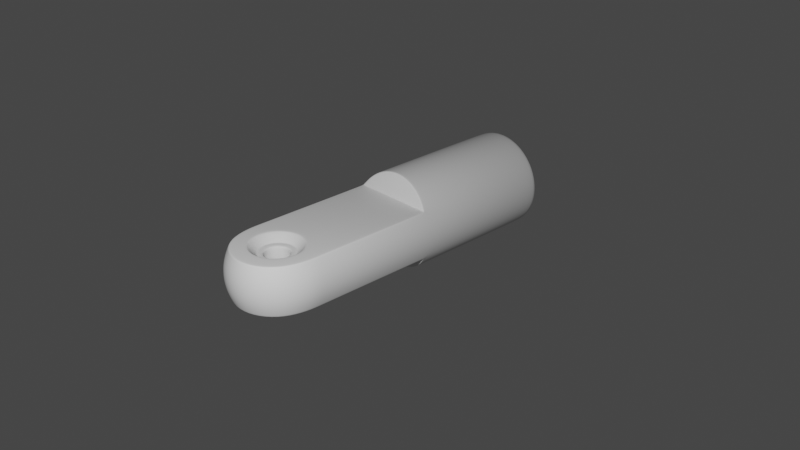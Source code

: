 # Source: metal-part-5.blend  (saved by Blender 3.6.13; exported with 4.5.12 LTS)
import bpy
from mathutils import Matrix  # noqa: F401  (used for matrix-valued properties, if any)

bpy.ops.wm.read_factory_settings(use_empty=True)
scene = bpy.context.scene
scene.name = 'Scene'

# ---- collections
col_collection = bpy.data.collections.new('Collection'); scene.collection.children.link(col_collection)
col_metal_part = bpy.data.collections.new('Metal Part'); scene.collection.children.link(col_metal_part)

# ---- node groups
ng_auto_smooth = bpy.data.node_groups.new('Auto Smooth', 'GeometryNodeTree')
_s = ng_auto_smooth.interface.new_socket(name='Geometry', in_out='OUTPUT', socket_type='NodeSocketGeometry')
_s = ng_auto_smooth.interface.new_socket(name='Geometry', in_out='INPUT', socket_type='NodeSocketGeometry')
_s = ng_auto_smooth.interface.new_socket(name='Angle', in_out='INPUT', socket_type='NodeSocketFloat')
_s.subtype = 'ANGLE'
_s.min_value = 0.0
_s.max_value = 3.142
ng_auto_smooth.is_modifier = True
_N = ng_auto_smooth.nodes; _L = ng_auto_smooth.links
n0 = _N.new('NodeGroupOutput'); n0.name = 'Group Output'; n0.location = (480, -100)
n1 = _N.new('NodeGroupInput'); n1.name = 'Group Input'; n1.location = (-420, -300)
n2 = _N.new('NodeGroupInput'); n2.name = 'Group Input.001'; n2.location = (-60, -100)
n3 = _N.new('GeometryNodeSetShadeSmooth'); n3.name = 'Set Shade Smooth'; n3.location = (120, -100)
n3.domain = 'EDGE'
n4 = _N.new('GeometryNodeSetShadeSmooth'); n4.name = 'Set Shade Smooth.001'; n4.location = (300, -100)
n5 = _N.new('GeometryNodeInputMeshEdgeAngle'); n5.name = 'Edge Angle'; n5.location = (-420, -220)
n6 = _N.new('GeometryNodeInputEdgeSmooth'); n6.name = 'Is Edge Smooth'; n6.location = (-60, -160)
n7 = _N.new('GeometryNodeInputShadeSmooth'); n7.name = 'Is Face Smooth'; n7.location = (-240, -340)
n8 = _N.new('FunctionNodeBooleanMath'); n8.name = 'Boolean Math'; n8.location = (-60, -220)
n9 = _N.new('FunctionNodeCompare'); n9.name = 'Compare'; n9.location = (-240, -180)
n9.operation = 'LESS_EQUAL'
_L.new(n5.outputs[0], n9.inputs[0])
_L.new(n4.outputs[0], n0.inputs[0])
_L.new(n1.outputs[1], n9.inputs[1])
_L.new(n9.outputs[0], n8.inputs[0])
_L.new(n7.outputs[0], n8.inputs[1])
_L.new(n2.outputs[0], n3.inputs[0])
_L.new(n6.outputs[0], n3.inputs[1])
_L.new(n3.outputs[0], n4.inputs[0])
_L.new(n8.outputs[0], n3.inputs[2])
n0.is_active_output = True

# ---- world
world_world = bpy.data.worlds.new('World'); scene.world = world_world
world_world.use_nodes = True; world_world.node_tree.nodes.clear()
_N = world_world.node_tree.nodes; _L = world_world.node_tree.links
n0 = _N.new('ShaderNodeOutputWorld'); n0.name = 'World Output'; n0.location = (300, 300)
n1 = _N.new('ShaderNodeBackground'); n1.name = 'Background'; n1.location = (10, 300)
n1.inputs[0].default_value = (0.05088, 0.05088, 0.05088, 1.0)
_L.new(n1.outputs[0], n0.inputs[0])
n0.is_active_output = True
world_world.color = (0.05088, 0.05088, 0.05088)
world_world.use_sun_shadow = False
world_world.sun_shadow_jitter_overblur = 0.0

# ---- cameras
cam_camera = bpy.data.cameras.new('Camera')
cam_camera.clip_end = 100.0
cam_camera.ortho_scale = 7.314

# ---- lights
light_light = bpy.data.lights.new('Light', 'POINT')
light_light.transmission_factor = 0.0
light_light.energy = 1000.0
light_light.shadow_soft_size = 0.1
light_light.shadow_maximum_resolution = 0.006
light_light.use_absolute_resolution = True

# ---- meshes
me_cylinder = bpy.data.meshes.new('Cylinder')
me_cylinder.from_pydata([(-0.4982, -0.08904, 0.1335), (-0.5158, -0.08904, 0.0), (6.279e-07, -1.927, 0.2579), (6.714e-07, -2.06, 0.1335), (-0.08818, -1.362, 0.1819), (-0.1824, -1.878, 0.2579), (-0.2491, -1.994, 0.1335), (-0.2579, -2.009, 0.0), (4.373e-07, -1.342, 0.1819), (-0.3159, -1.745, 0.2579), (-0.4315, -1.811, 0.1335), (-0.4467, -1.82, 0.0), (-0.3647, -1.562, 0.2579), (-0.4982, -1.562, 0.1335), (-0.5158, -1.562, 0.0), (-0.1589, -1.419, 0.1819), (6.771e-07, -2.078, 0.0), (-0.5158, -1.393, 0.0), (-0.4982, -1.393, 0.1335), (-0.3611, -1.393, 0.2579), (-0.1981, -1.5, 0.1819), (-0.1981, -1.59, 0.1819), (-0.1589, -1.672, 0.1819), (5.697e-07, -1.748, 0.1819), (-0.08818, -1.728, 0.1819), (-0.358, -1.252, 0.2579), (-0.5158, -1.252, 0.0), (-0.4982, -1.252, 0.1335), (3.181e-07, -0.9762, 0.2579), (-0.1249, -0.9762, 0.2579), (-0.2439, -0.9762, 0.2579), (-0.5158, -0.9762, 0.0), (-0.4982, -0.9762, 0.1335), (-0.08501, -1.722, 0.1748), (-0.1532, -1.667, 0.1748), (-0.191, -1.589, 0.1748), (5.673e-07, -1.741, 0.1748), (-0.191, -1.502, 0.1748), (4.397e-07, -1.349, 0.1748), (-0.08501, -1.369, 0.1748), (-0.1532, -1.423, 0.1748), (-0.05558, -1.661, 0.0), (-0.1002, -1.625, 0.0), (-0.1249, -1.574, 0.0), (5.452e-07, -1.673, 0.0), (-0.1249, -1.517, 0.0), (4.618e-07, -1.417, 0.0), (-0.05558, -1.43, 0.0), (-0.1002, -1.465, 0.0), (-0.06448, -1.679, 0.1748), (-0.05558, -1.661, 0.1548), (-0.05819, -1.666, 0.1689), (-0.1002, -1.625, 0.1548), (-0.1162, -1.638, 0.1748), (-0.1049, -1.629, 0.1689), (-0.1249, -1.574, 0.1548), (-0.1449, -1.578, 0.1748), (-0.1308, -1.575, 0.1689), (5.452e-07, -1.673, 0.1548), (5.519e-07, -1.694, 0.1748), (5.472e-07, -1.679, 0.1689), (-0.1249, -1.517, 0.1548), (-0.1449, -1.512, 0.1748), (-0.1308, -1.515, 0.1689), (4.551e-07, -1.397, 0.1748), (4.618e-07, -1.417, 0.1548), (4.598e-07, -1.411, 0.1689), (-0.05558, -1.43, 0.1548), (-0.06448, -1.411, 0.1748), (-0.05819, -1.424, 0.1689), (-0.1002, -1.465, 0.1548), (-0.1162, -1.453, 0.1748), (-0.1049, -1.462, 0.1689), (-0.128, -1.807, 0.2579), (-0.1176, -1.789, 0.2477), (-0.1225, -1.798, 0.2549), (-0.2118, -1.714, 0.2477), (-0.2312, -1.723, 0.2579), (-0.2209, -1.72, 0.2549), (-0.2641, -1.606, 0.2477), (-0.2898, -1.6, 0.2579), (-0.2759, -1.605, 0.2549), (5.918e-07, -1.816, 0.2477), (5.982e-07, -1.836, 0.2579), (5.951e-07, -1.826, 0.2549), (-0.2641, -1.485, 0.2477), (-0.2892, -1.467, 0.2579), (-0.2757, -1.479, 0.2549), (4.065e-07, -1.248, 0.2579), (4.152e-07, -1.274, 0.2477), (4.113e-07, -1.262, 0.2549), (-0.1176, -1.301, 0.2477), (-0.1222, -1.276, 0.2579), (-0.1208, -1.29, 0.2549), (-0.2118, -1.376, 0.2477), (-0.2428, -1.372, 0.2579), (-0.2243, -1.372, 0.2549), (-0.1456, -1.661, 0.1748), (-0.08078, -1.713, 0.1748), (5.642e-07, -1.731, 0.1748), (-0.1815, -1.587, 0.1748), (-0.1815, -1.504, 0.1748), (-0.1456, -1.429, 0.1748), (4.428e-07, -1.359, 0.1748), (-0.08078, -1.377, 0.1748), (-0.4982, 0.08166, 0.1335), (-0.2579, 0.1231, 0.4467), (-4.465e-08, 0.137, 0.5158), (-0.4467, 0.08231, 0.2579), (-0.5158, 0.08166, 0.0), (-0.3647, 0.1061, 0.3647), (-0.1335, 0.1335, 0.4982), (-0.2579, -0.0309, 0.4467), (-0.2555, -0.0456, 0.4346), (-0.2572, -0.04009, 0.4432), (5.006e-09, -0.01536, 0.5158), (9.812e-09, -0.03011, 0.5032), (8.002e-09, -0.02456, 0.5121), (-0.4257, -0.0855, 0.2692), (-0.4338, -0.07272, 0.2723), (-0.4524, -0.1, 0.248), (-0.4349, -0.1, 0.2579), (-0.4313, -0.08119, 0.2725), (-0.4407, -0.0888, 0.2602), (-0.447, -0.08332, 0.255), (-0.4449, -0.1, 0.255), (-0.4303, -0.09091, 0.2612), (-0.3647, -0.04997, 0.3647), (-0.3612, -0.06458, 0.3534), (-0.3637, -0.05913, 0.3614), (-0.1323, -0.03402, 0.4858), (-0.1335, -0.01928, 0.4982), (-0.1332, -0.02847, 0.4946), (-0.2256, -1.953, 0.2471), (-0.2174, -1.939, 0.2579), (-0.2223, -1.947, 0.2547), (-0.3765, -1.78, 0.2579), (-0.3907, -1.788, 0.2471), (-0.385, -1.784, 0.2547), (-0.4348, -1.562, 0.2579), (-0.4512, -1.562, 0.2471), (-0.4445, -1.562, 0.2547), (6.507e-07, -1.997, 0.2579), (6.56e-07, -2.013, 0.2471), (6.539e-07, -2.007, 0.2547), (3.259e-08, -0.1, 0.2579), (2.79e-08, -0.08562, 0.2693), (2.964e-08, -0.09095, 0.2612), (-0.112, -0.08561, 0.2693), (-0.1111, -0.1, 0.2579), (-0.1113, -0.09095, 0.2612), (-0.2233, -0.08557, 0.2693), (-0.2214, -0.1, 0.2579), (-0.2218, -0.09094, 0.2612), (-0.355, -1.122, 0.2579), (-0.4349, -1.393, 0.2579), (-0.4512, -1.393, 0.2471), (-0.4445, -1.393, 0.2547), (-0.4349, -1.252, 0.2579), (-0.4512, -1.252, 0.2471), (-0.4445, -1.252, 0.2547), (-0.4349, -0.9762, 0.2579), (-0.4512, -0.9762, 0.2471), (-0.4445, -0.9762, 0.2547), (3.655e-07, -1.122, 0.2579), (-0.1236, -1.122, 0.2579), (-0.2433, -1.122, 0.2579), (0.4982, -0.08904, 0.1335), (0.5158, -0.08904, 0.0), (0.08818, -1.362, 0.1819), (0.1824, -1.878, 0.2579), (0.2491, -1.994, 0.1335), (0.2579, -2.009, 0.0), (0.3159, -1.745, 0.2579), (0.4315, -1.811, 0.1335), (0.4467, -1.82, 0.0), (0.3647, -1.562, 0.2579), (0.4982, -1.562, 0.1335), (0.5158, -1.562, 0.0), (0.1589, -1.419, 0.1819), (0.5158, -1.393, 0.0), (0.4982, -1.393, 0.1335), (0.3611, -1.393, 0.2579), (0.1981, -1.5, 0.1819), (0.1981, -1.59, 0.1819), (0.1589, -1.672, 0.1819), (0.08818, -1.728, 0.1819), (0.358, -1.252, 0.2579), (0.5158, -1.252, 0.0), (0.4982, -1.252, 0.1335), (0.1249, -0.9762, 0.2579), (0.2439, -0.9762, 0.2579), (0.5158, -0.9762, 0.0), (0.4982, -0.9762, 0.1335), (0.08501, -1.722, 0.1748), (0.1532, -1.667, 0.1748), (0.191, -1.589, 0.1748), (0.191, -1.502, 0.1748), (0.08501, -1.369, 0.1748), (0.1532, -1.423, 0.1748), (0.05559, -1.661, 0.0), (0.1002, -1.625, 0.0), (0.1249, -1.574, 0.0), (0.1249, -1.517, 0.0), (0.05559, -1.43, 0.0), (0.1002, -1.465, 0.0), (0.06448, -1.679, 0.1748), (0.05559, -1.661, 0.1548), (0.05819, -1.666, 0.1689), (0.1002, -1.625, 0.1548), (0.1162, -1.638, 0.1748), (0.1049, -1.629, 0.1689), (0.1249, -1.574, 0.1548), (0.1449, -1.578, 0.1748), (0.1308, -1.575, 0.1689), (0.1249, -1.517, 0.1548), (0.1449, -1.512, 0.1748), (0.1308, -1.515, 0.1689), (0.05559, -1.43, 0.1548), (0.06448, -1.411, 0.1748), (0.05819, -1.424, 0.1689), (0.1002, -1.465, 0.1548), (0.1162, -1.453, 0.1748), (0.1049, -1.462, 0.1689), (0.128, -1.807, 0.2579), (0.1176, -1.789, 0.2477), (0.1225, -1.798, 0.2549), (0.2118, -1.714, 0.2477), (0.2312, -1.723, 0.2579), (0.2209, -1.72, 0.2549), (0.2641, -1.606, 0.2477), (0.2898, -1.6, 0.2579), (0.2759, -1.605, 0.2549), (0.2641, -1.485, 0.2477), (0.2892, -1.467, 0.2579), (0.2757, -1.479, 0.2549), (0.1176, -1.301, 0.2477), (0.1222, -1.276, 0.2579), (0.1208, -1.29, 0.2549), (0.2118, -1.376, 0.2477), (0.2428, -1.372, 0.2579), (0.2243, -1.372, 0.2549), (0.1456, -1.661, 0.1748), (0.08079, -1.713, 0.1748), (0.1815, -1.587, 0.1748), (0.1815, -1.504, 0.1748), (0.1456, -1.429, 0.1748), (0.08079, -1.377, 0.1748), (0.4982, 0.08166, 0.1335), (0.2579, 0.1231, 0.4467), (0.4467, 0.08231, 0.2579), (0.5158, 0.08166, 0.0), (0.3647, 0.1061, 0.3647), (0.1335, 0.1335, 0.4982), (0.2579, -0.0309, 0.4467), (0.2555, -0.0456, 0.4346), (0.2572, -0.04009, 0.4432), (0.4257, -0.0855, 0.2692), (0.4338, -0.07272, 0.2723), (0.4524, -0.1, 0.248), (0.4349, -0.1, 0.2579), (0.4313, -0.08119, 0.2725), (0.4407, -0.0888, 0.2602), (0.447, -0.08332, 0.255), (0.4449, -0.1, 0.255), (0.4303, -0.09091, 0.2612), (0.3647, -0.04997, 0.3647), (0.3612, -0.06457, 0.3534), (0.3637, -0.05913, 0.3614), (0.1323, -0.03402, 0.4858), (0.1335, -0.01928, 0.4982), (0.1332, -0.02847, 0.4946), (0.2256, -1.953, 0.2471), (0.2174, -1.939, 0.2579), (0.2223, -1.947, 0.2547), (0.3765, -1.78, 0.2579), (0.3907, -1.788, 0.2471), (0.385, -1.784, 0.2547), (0.4348, -1.562, 0.2579), (0.4512, -1.562, 0.2471), (0.4445, -1.562, 0.2547), (0.112, -0.08561, 0.2693), (0.1111, -0.1, 0.2579), (0.1113, -0.09095, 0.2612), (0.2233, -0.08557, 0.2693), (0.2214, -0.1, 0.2579), (0.2218, -0.09094, 0.2612), (0.355, -1.122, 0.2579), (0.4349, -1.393, 0.2579), (0.4512, -1.393, 0.2471), (0.4445, -1.393, 0.2547), (0.4349, -1.252, 0.2579), (0.4512, -1.252, 0.2471), (0.4445, -1.252, 0.2547), (0.4349, -0.9762, 0.2579), (0.4512, -0.9762, 0.2471), (0.4445, -0.9762, 0.2547), (0.1236, -1.122, 0.2579), (0.2433, -1.122, 0.2579), (-0.4982, -0.08904, -0.1335), (6.279e-07, -1.927, -0.2579), (6.714e-07, -2.06, -0.1335), (-0.08818, -1.362, -0.1819), (-0.1824, -1.878, -0.2579), (-0.2491, -1.994, -0.1335), (4.373e-07, -1.342, -0.1819), (-0.3159, -1.745, -0.2579), (-0.4315, -1.811, -0.1335), (-0.3647, -1.562, -0.2579), (-0.4982, -1.562, -0.1335), (-0.1589, -1.419, -0.1819), (-0.4982, -1.393, -0.1335), (-0.3611, -1.393, -0.2579), (-0.1981, -1.5, -0.1819), (-0.1981, -1.59, -0.1819), (-0.1589, -1.672, -0.1819), (5.697e-07, -1.748, -0.1819), (-0.08818, -1.728, -0.1819), (-0.358, -1.252, -0.2579), (-0.4982, -1.252, -0.1335), (3.181e-07, -0.9762, -0.2579), (-0.1249, -0.9762, -0.2579), (-0.2439, -0.9762, -0.2579), (-0.4982, -0.9762, -0.1335), (-0.08501, -1.722, -0.1748), (-0.1532, -1.667, -0.1748), (-0.191, -1.589, -0.1748), (5.673e-07, -1.741, -0.1748), (-0.191, -1.502, -0.1748), (4.397e-07, -1.349, -0.1748), (-0.08501, -1.369, -0.1748), (-0.1532, -1.423, -0.1748), (-0.06448, -1.679, -0.1748), (-0.05558, -1.661, -0.1548), (-0.05819, -1.666, -0.1689), (-0.1002, -1.625, -0.1548), (-0.1162, -1.638, -0.1748), (-0.1049, -1.629, -0.1689), (-0.1249, -1.574, -0.1548), (-0.1449, -1.578, -0.1748), (-0.1308, -1.575, -0.1689), (5.452e-07, -1.673, -0.1548), (5.519e-07, -1.694, -0.1748), (5.472e-07, -1.679, -0.1689), (-0.1249, -1.517, -0.1548), (-0.1449, -1.512, -0.1748), (-0.1308, -1.515, -0.1689), (4.551e-07, -1.397, -0.1748), (4.618e-07, -1.417, -0.1548), (4.598e-07, -1.411, -0.1689), (-0.05558, -1.43, -0.1548), (-0.06448, -1.411, -0.1748), (-0.05819, -1.424, -0.1689), (-0.1002, -1.465, -0.1548), (-0.1162, -1.453, -0.1748), (-0.1049, -1.462, -0.1689), (-0.128, -1.807, -0.2579), (-0.1176, -1.789, -0.2477), (-0.1225, -1.798, -0.2549), (-0.2118, -1.714, -0.2477), (-0.2312, -1.723, -0.2579), (-0.2209, -1.72, -0.2549), (-0.2641, -1.606, -0.2477), (-0.2898, -1.6, -0.2579), (-0.2759, -1.605, -0.2549), (5.918e-07, -1.816, -0.2477), (5.982e-07, -1.836, -0.2579), (5.951e-07, -1.826, -0.2549), (-0.2641, -1.485, -0.2477), (-0.2892, -1.467, -0.2579), (-0.2757, -1.479, -0.2549), (4.065e-07, -1.248, -0.2579), (4.152e-07, -1.274, -0.2477), (4.113e-07, -1.262, -0.2549), (-0.1176, -1.301, -0.2477), (-0.1222, -1.276, -0.2579), (-0.1208, -1.29, -0.2549), (-0.2118, -1.376, -0.2477), (-0.2428, -1.372, -0.2579), (-0.2243, -1.372, -0.2549), (-0.1456, -1.661, -0.1748), (-0.08078, -1.713, -0.1748), (5.642e-07, -1.731, -0.1748), (-0.1815, -1.587, -0.1748), (-0.1815, -1.504, -0.1748), (-0.1456, -1.429, -0.1748), (4.428e-07, -1.359, -0.1748), (-0.08078, -1.377, -0.1748), (-0.4982, 0.08166, -0.1335), (-0.2579, 0.1231, -0.4467), (-4.465e-08, 0.137, -0.5158), (-0.4467, 0.08231, -0.2579), (-0.3647, 0.1061, -0.3647), (-0.1335, 0.1335, -0.4982), (-0.2579, -0.0309, -0.4467), (-0.2555, -0.0456, -0.4346), (-0.2572, -0.04009, -0.4432), (5.006e-09, -0.01536, -0.5158), (9.812e-09, -0.03011, -0.5032), (8.002e-09, -0.02456, -0.5121), (-0.4257, -0.0855, -0.2692), (-0.4338, -0.07272, -0.2723), (-0.4524, -0.1, -0.248), (-0.4349, -0.1, -0.2579), (-0.4313, -0.08119, -0.2725), (-0.4407, -0.0888, -0.2602), (-0.447, -0.08332, -0.255), (-0.4449, -0.1, -0.255), (-0.4303, -0.09091, -0.2612), (-0.3647, -0.04997, -0.3647), (-0.3612, -0.06458, -0.3534), (-0.3637, -0.05913, -0.3614), (-0.1323, -0.03402, -0.4858), (-0.1335, -0.01928, -0.4982), (-0.1332, -0.02847, -0.4946), (-0.2256, -1.953, -0.2471), (-0.2174, -1.939, -0.2579), (-0.2223, -1.947, -0.2547), (-0.3765, -1.78, -0.2579), (-0.3907, -1.788, -0.2471), (-0.385, -1.784, -0.2547), (-0.4348, -1.562, -0.2579), (-0.4512, -1.562, -0.2471), (-0.4445, -1.562, -0.2547), (6.507e-07, -1.997, -0.2579), (6.56e-07, -2.013, -0.2471), (6.539e-07, -2.007, -0.2547), (3.259e-08, -0.1, -0.2579), (2.79e-08, -0.08562, -0.2693), (2.964e-08, -0.09095, -0.2612), (-0.112, -0.08561, -0.2693), (-0.1111, -0.1, -0.2579), (-0.1113, -0.09095, -0.2612), (-0.2233, -0.08557, -0.2693), (-0.2214, -0.1, -0.2579), (-0.2218, -0.09094, -0.2612), (-0.355, -1.122, -0.2579), (-0.4349, -1.393, -0.2579), (-0.4512, -1.393, -0.2471), (-0.4445, -1.393, -0.2547), (-0.4349, -1.252, -0.2579), (-0.4512, -1.252, -0.2471), (-0.4445, -1.252, -0.2547), (-0.4349, -0.9762, -0.2579), (-0.4512, -0.9762, -0.2471), (-0.4445, -0.9762, -0.2547), (3.655e-07, -1.122, -0.2579), (-0.1236, -1.122, -0.2579), (-0.2433, -1.122, -0.2579), (0.4982, -0.08904, -0.1335), (0.08818, -1.362, -0.1819), (0.1824, -1.878, -0.2579), (0.2491, -1.994, -0.1335), (0.3159, -1.745, -0.2579), (0.4315, -1.811, -0.1335), (0.3647, -1.562, -0.2579), (0.4982, -1.562, -0.1335), (0.1589, -1.419, -0.1819), (0.4982, -1.393, -0.1335), (0.3611, -1.393, -0.2579), (0.1981, -1.5, -0.1819), (0.1981, -1.59, -0.1819), (0.1589, -1.672, -0.1819), (0.08818, -1.728, -0.1819), (0.358, -1.252, -0.2579), (0.4982, -1.252, -0.1335), (0.1249, -0.9762, -0.2579), (0.2439, -0.9762, -0.2579), (0.4982, -0.9762, -0.1335), (0.08501, -1.722, -0.1748), (0.1532, -1.667, -0.1748), (0.191, -1.589, -0.1748), (0.191, -1.502, -0.1748), (0.08501, -1.369, -0.1748), (0.1532, -1.423, -0.1748), (0.06448, -1.679, -0.1748), (0.05559, -1.661, -0.1548), (0.05819, -1.666, -0.1689), (0.1002, -1.625, -0.1548), (0.1162, -1.638, -0.1748), (0.1049, -1.629, -0.1689), (0.1249, -1.574, -0.1548), (0.1449, -1.578, -0.1748), (0.1308, -1.575, -0.1689), (0.1249, -1.517, -0.1548), (0.1449, -1.512, -0.1748), (0.1308, -1.515, -0.1689), (0.05559, -1.43, -0.1548), (0.06448, -1.411, -0.1748), (0.05819, -1.424, -0.1689), (0.1002, -1.465, -0.1548), (0.1162, -1.453, -0.1748), (0.1049, -1.462, -0.1689), (0.128, -1.807, -0.2579), (0.1176, -1.789, -0.2477), (0.1225, -1.798, -0.2549), (0.2118, -1.714, -0.2477), (0.2312, -1.723, -0.2579), (0.2209, -1.72, -0.2549), (0.2641, -1.606, -0.2477), (0.2898, -1.6, -0.2579), (0.2759, -1.605, -0.2549), (0.2641, -1.485, -0.2477), (0.2892, -1.467, -0.2579), (0.2757, -1.479, -0.2549), (0.1176, -1.301, -0.2477), (0.1222, -1.276, -0.2579), (0.1208, -1.29, -0.2549), (0.2118, -1.376, -0.2477), (0.2428, -1.372, -0.2579), (0.2243, -1.372, -0.2549), (0.1456, -1.661, -0.1748), (0.08079, -1.713, -0.1748), (0.1815, -1.587, -0.1748), (0.1815, -1.504, -0.1748), (0.1456, -1.429, -0.1748), (0.08079, -1.377, -0.1748), (0.4982, 0.08166, -0.1335), (0.2579, 0.1231, -0.4467), (0.4467, 0.08231, -0.2579), (0.3647, 0.1061, -0.3647), (0.1335, 0.1335, -0.4982), (0.2579, -0.0309, -0.4467), (0.2555, -0.0456, -0.4346), (0.2572, -0.04009, -0.4432), (0.4257, -0.0855, -0.2692), (0.4338, -0.07272, -0.2723), (0.4524, -0.1, -0.248), (0.4349, -0.1, -0.2579), (0.4313, -0.08119, -0.2725), (0.4407, -0.0888, -0.2602), (0.447, -0.08332, -0.255), (0.4449, -0.1, -0.255), (0.4303, -0.09091, -0.2612), (0.3647, -0.04997, -0.3647), (0.3612, -0.06457, -0.3534), (0.3637, -0.05913, -0.3614), (0.1323, -0.03402, -0.4858), (0.1335, -0.01928, -0.4982), (0.1332, -0.02847, -0.4946), (0.2256, -1.953, -0.2471), (0.2174, -1.939, -0.2579), (0.2223, -1.947, -0.2547), (0.3765, -1.78, -0.2579), (0.3907, -1.788, -0.2471), (0.385, -1.784, -0.2547), (0.4348, -1.562, -0.2579), (0.4512, -1.562, -0.2471), (0.4445, -1.562, -0.2547), (0.112, -0.08561, -0.2693), (0.1111, -0.1, -0.2579), (0.1113, -0.09095, -0.2612), (0.2233, -0.08557, -0.2693), (0.2214, -0.1, -0.2579), (0.2218, -0.09094, -0.2612), (0.355, -1.122, -0.2579), (0.4349, -1.393, -0.2579), (0.4512, -1.393, -0.2471), (0.4445, -1.393, -0.2547), (0.4349, -1.252, -0.2579), (0.4512, -1.252, -0.2471), (0.4445, -1.252, -0.2547), (0.4349, -0.9762, -0.2579), (0.4512, -0.9762, -0.2471), (0.4445, -0.9762, -0.2547), (0.1236, -1.122, -0.2579), (0.2433, -1.122, -0.2579), (-4.957e-07, 1.524, 0.1964), (-0.05083, 1.524, 0.1897), (-0.09819, 1.524, 0.1701), (-0.1389, 1.524, 0.1389), (-0.1701, 1.524, 0.09819), (-0.1897, 1.524, 0.05083), (-0.1964, 1.524, 6.885e-09), (0.05083, 1.524, 0.1897), (0.09819, 1.524, 0.1701), (0.1389, 1.524, 0.1389), (0.1701, 1.524, 0.09819), (0.1897, 1.524, 0.05083), (0.1964, 1.524, 6.885e-09), (-4.957e-07, 1.524, -0.1964), (-0.05083, 1.524, -0.1897), (-0.09819, 1.524, -0.1701), (-0.1389, 1.524, -0.1389), (-0.1701, 1.524, -0.09819), (-0.1897, 1.524, -0.05083), (0.05083, 1.524, -0.1897), (0.09819, 1.524, -0.1701), (0.1389, 1.524, -0.1389), (0.1701, 1.524, -0.09819), (0.1897, 1.524, -0.05083), (-4.879e-07, 1.497, 0.5158), (-4.964e-07, 1.524, 0.4892), (-4.94e-07, 1.516, 0.508), (-0.1266, 1.524, 0.4725), (-0.1335, 1.497, 0.4982), (-0.1315, 1.516, 0.4907), (-0.2446, 1.524, 0.4237), (-0.2579, 1.497, 0.4467), (-0.254, 1.516, 0.44), (-0.3459, 1.524, 0.3459), (-0.3647, 1.497, 0.3647), (-0.3592, 1.516, 0.3592), (-0.4237, 1.524, 0.2446), (-0.4467, 1.497, 0.2579), (-0.44, 1.516, 0.254), (-0.4725, 1.524, 0.1266), (-0.4982, 1.497, 0.1335), (-0.4907, 1.516, 0.1315), (-0.4892, 1.524, 6.271e-10), (-0.5158, 1.497, 0.0), (-0.508, 1.516, 1.801e-10), (0.1335, 1.497, 0.4982), (0.1266, 1.524, 0.4725), (0.1315, 1.516, 0.4907), (0.2579, 1.497, 0.4467), (0.2446, 1.524, 0.4237), (0.254, 1.516, 0.44), (0.3647, 1.497, 0.3647), (0.3459, 1.524, 0.3459), (0.3592, 1.516, 0.3592), (0.4467, 1.497, 0.2579), (0.4237, 1.524, 0.2446), (0.44, 1.516, 0.254), (0.4982, 1.497, 0.1335), (0.4725, 1.524, 0.1266), (0.4907, 1.516, 0.1315), (0.5158, 1.497, 0.0), (0.4892, 1.524, 6.271e-10), (0.508, 1.516, 1.801e-10), (-4.964e-07, 1.524, -0.4892), (-4.879e-07, 1.497, -0.5158), (-4.94e-07, 1.516, -0.508), (-0.1335, 1.497, -0.4982), (-0.1266, 1.524, -0.4725), (-0.1315, 1.516, -0.4907), (-0.2579, 1.497, -0.4467), (-0.2446, 1.524, -0.4237), (-0.254, 1.516, -0.44), (-0.3647, 1.497, -0.3647), (-0.3459, 1.524, -0.3459), (-0.3592, 1.516, -0.3592), (-0.4467, 1.497, -0.2579), (-0.4237, 1.524, -0.2446), (-0.44, 1.516, -0.254), (-0.4982, 1.497, -0.1335), (-0.4725, 1.524, -0.1266), (-0.4907, 1.516, -0.1315), (0.1266, 1.524, -0.4725), (0.1335, 1.497, -0.4982), (0.1315, 1.516, -0.4907), (0.2446, 1.524, -0.4237), (0.2579, 1.497, -0.4467), (0.254, 1.516, -0.44), (0.3459, 1.524, -0.3459), (0.3647, 1.497, -0.3647), (0.3592, 1.516, -0.3592), (0.4237, 1.524, -0.2446), (0.4467, 1.497, -0.2579), (0.44, 1.516, -0.254), (0.4725, 1.524, -0.1266), (0.4982, 1.497, -0.1335), (0.4907, 1.516, -0.1315), (0.07188, 1.524, 0.1597), (-4.965e-07, 1.524, 0.1668), (-0.07188, 1.524, 0.1597), (0.08804, 1.524, 0.1152), (-4.965e-07, 1.524, 0.121), (-0.08804, 1.524, 0.1152), (0.09819, 1.524, 0.0603), (-4.965e-07, 1.524, 0.06354), (-0.09819, 1.524, 0.0603), (0.1017, 1.524, -2.69e-08), (-4.965e-07, 1.524, -9.607e-09), (-0.1017, 1.524, -2.306e-08), (0.09819, 1.524, -0.0603), (-4.965e-07, 1.524, -0.06354), (-0.09819, 1.524, -0.0603), (0.08804, 1.524, -0.1152), (-4.965e-07, 1.524, -0.121), (-0.08804, 1.524, -0.1152), (0.07188, 1.524, -0.1597), (-4.965e-07, 1.524, -0.1668), (-0.07188, 1.524, -0.1597)], [], [(17, 14, 13, 18), (111, 131, 115, 107), (161, 30, 152, 121), (136, 9, 12, 139), (6, 133, 137, 10), (16, 3, 6, 7), (9, 77, 80, 12), (7, 6, 10, 11), (24, 23, 36, 33), (3, 143, 133, 6), (142, 2, 5, 134), (10, 137, 140, 13), (139, 12, 19, 155), (11, 10, 13, 14), (21, 22, 34, 35), (92, 88, 164, 165), (109, 1, 0, 105), (130, 148, 146, 116), (0, 32, 162, 120), (29, 28, 145, 149), (134, 5, 9, 136), (106, 112, 131, 111), (108, 119, 127, 110), (110, 127, 112, 106), (18, 13, 140, 156), (20, 21, 35, 37), (155, 19, 25, 158), (26, 17, 18, 27), (108, 105, 124, 119), (4, 15, 40, 39), (27, 18, 156, 159), (15, 20, 37, 40), (30, 29, 149, 152), (1, 31, 32, 0), (105, 0, 120, 124), (31, 26, 27, 32), (89, 91, 4, 8), (158, 25, 154, 161), (2, 83, 73, 5), (166, 165, 29, 30), (165, 164, 28, 29), (12, 80, 86, 19), (22, 24, 33, 34), (19, 86, 95, 25), (8, 4, 39, 38), (50, 58, 44, 41), (70, 61, 45, 48), (61, 55, 43, 45), (55, 52, 42, 43), (67, 70, 48, 47), (100, 97, 53, 56), (102, 101, 62, 71), (65, 67, 47, 46), (104, 102, 71, 68), (98, 99, 59, 49), (103, 104, 68, 64), (101, 100, 56, 62), (97, 98, 49, 53), (53, 49, 51, 54), (54, 51, 50, 52), (56, 53, 54, 57), (57, 54, 52, 55), (49, 59, 60, 51), (51, 60, 58, 50), (55, 61, 63, 57), (57, 63, 62, 56), (61, 70, 72, 63), (63, 72, 71, 62), (68, 71, 72, 69), (69, 72, 70, 67), (64, 68, 69, 66), (66, 69, 67, 65), (52, 50, 41, 42), (77, 73, 75, 78), (78, 75, 74, 76), (80, 77, 78, 81), (81, 78, 76, 79), (73, 83, 84, 75), (75, 84, 82, 74), (79, 85, 87, 81), (81, 87, 86, 80), (85, 94, 96, 87), (87, 96, 95, 86), (92, 95, 96, 93), (93, 96, 94, 91), (88, 92, 93, 90), (90, 93, 91, 89), (5, 73, 77, 9), (76, 74, 24, 22), (94, 85, 20, 15), (91, 94, 15, 4), (85, 79, 21, 20), (79, 76, 22, 21), (74, 82, 23, 24), (34, 33, 98, 97), (37, 35, 100, 101), (38, 39, 104, 103), (33, 36, 99, 98), (39, 40, 102, 104), (40, 37, 101, 102), (35, 34, 97, 100), (606, 603, 571, 572), (603, 600, 570, 571), (610, 645, 388, 109), (600, 597, 569, 570), (609, 606, 572, 573), (612, 591, 107, 253), (118, 122, 123, 126), (119, 124, 123, 122), (120, 125, 123, 124), (121, 126, 123, 125), (113, 130, 132, 114), (114, 132, 131, 112), (128, 113, 114, 129), (129, 114, 112, 127), (118, 128, 129, 122), (122, 129, 127, 119), (130, 116, 117, 132), (132, 117, 115, 131), (137, 133, 135, 138), (138, 135, 134, 136), (140, 137, 138, 141), (141, 138, 136, 139), (149, 145, 147, 150), (150, 147, 146, 148), (156, 140, 141, 157), (157, 141, 139, 155), (133, 143, 144, 135), (135, 144, 142, 134), (152, 149, 150, 153), (153, 150, 148, 151), (126, 153, 151, 118), (113, 128, 118, 151), (25, 95, 166, 154), (95, 92, 165, 166), (159, 156, 157, 160), (160, 157, 155, 158), (32, 27, 159, 162), (162, 159, 160, 163), (120, 162, 163, 125), (125, 163, 161, 121), (130, 113, 151, 148), (121, 152, 153, 126), (163, 160, 158, 161), (30, 161, 154, 166), (180, 181, 177, 178), (253, 107, 115, 270), (294, 260, 285, 191), (275, 278, 176, 173), (171, 174, 276, 272), (16, 172, 171, 3), (173, 176, 231, 228), (172, 175, 174, 171), (186, 194, 36, 23), (3, 171, 272, 143), (142, 273, 170, 2), (174, 177, 279, 276), (278, 288, 182, 176), (175, 178, 177, 174), (184, 196, 195, 185), (237, 297, 164, 88), (251, 248, 167, 168), (269, 116, 146, 281), (167, 259, 295, 193), (190, 282, 145, 28), (273, 275, 173, 170), (249, 253, 270, 254), (250, 252, 266, 258), (252, 249, 254, 266), (181, 289, 279, 177), (183, 197, 196, 184), (288, 291, 187, 182), (188, 189, 181, 180), (250, 258, 263, 248), (169, 198, 199, 179), (189, 292, 289, 181), (179, 199, 197, 183), (191, 285, 282, 190), (168, 167, 193, 192), (248, 263, 259, 167), (192, 193, 189, 188), (89, 8, 169, 236), (291, 294, 287, 187), (2, 170, 224, 83), (298, 191, 190, 297), (297, 190, 28, 164), (176, 182, 234, 231), (185, 195, 194, 186), (182, 187, 240, 234), (8, 38, 198, 169), (207, 200, 44, 58), (221, 205, 203, 215), (215, 203, 202, 212), (212, 202, 201, 209), (218, 204, 205, 221), (244, 213, 210, 242), (246, 222, 216, 245), (65, 46, 204, 218), (247, 219, 222, 246), (243, 206, 59, 99), (103, 64, 219, 247), (245, 216, 213, 244), (242, 210, 206, 243), (210, 211, 208, 206), (211, 209, 207, 208), (213, 214, 211, 210), (214, 212, 209, 211), (206, 208, 60, 59), (208, 207, 58, 60), (212, 214, 217, 215), (214, 213, 216, 217), (215, 217, 223, 221), (217, 216, 222, 223), (219, 220, 223, 222), (220, 218, 221, 223), (64, 66, 220, 219), (66, 65, 218, 220), (209, 201, 200, 207), (228, 229, 226, 224), (229, 227, 225, 226), (231, 232, 229, 228), (232, 230, 227, 229), (224, 226, 84, 83), (226, 225, 82, 84), (230, 232, 235, 233), (232, 231, 234, 235), (233, 235, 241, 239), (235, 234, 240, 241), (237, 238, 241, 240), (238, 236, 239, 241), (88, 90, 238, 237), (90, 89, 236, 238), (170, 173, 228, 224), (227, 185, 186, 225), (239, 179, 183, 233), (236, 169, 179, 239), (233, 183, 184, 230), (230, 184, 185, 227), (225, 186, 23, 82), (195, 242, 243, 194), (197, 245, 244, 196), (38, 103, 247, 198), (194, 243, 99, 36), (198, 247, 246, 199), (199, 246, 245, 197), (196, 244, 242, 195), (622, 625, 578, 577), (619, 622, 577, 576), (627, 251, 517, 661), (616, 619, 576, 575), (625, 628, 579, 578), (592, 613, 574, 567), (257, 265, 262, 261), (258, 261, 262, 263), (259, 263, 262, 264), (260, 264, 262, 265), (255, 256, 271, 269), (256, 254, 270, 271), (267, 268, 256, 255), (268, 266, 254, 256), (257, 261, 268, 267), (261, 258, 266, 268), (269, 271, 117, 116), (271, 270, 115, 117), (276, 277, 274, 272), (277, 275, 273, 274), (279, 280, 277, 276), (280, 278, 275, 277), (282, 283, 147, 145), (283, 281, 146, 147), (289, 290, 280, 279), (290, 288, 278, 280), (272, 274, 144, 143), (274, 273, 142, 144), (285, 286, 283, 282), (286, 284, 281, 283), (265, 257, 284, 286), (255, 284, 257, 267), (187, 287, 298, 240), (240, 298, 297, 237), (292, 293, 290, 289), (293, 291, 288, 290), (193, 295, 292, 189), (295, 296, 293, 292), (259, 264, 296, 295), (264, 260, 294, 296), (269, 281, 284, 255), (260, 265, 286, 285), (296, 294, 291, 293), (191, 298, 287, 294), (17, 311, 309, 14), (393, 390, 397, 413), (443, 403, 434, 322), (418, 421, 308, 306), (304, 307, 419, 415), (16, 7, 304, 301), (306, 308, 363, 360), (7, 11, 307, 304), (317, 324, 327, 316), (301, 304, 415, 425), (424, 416, 303, 300), (307, 309, 422, 419), (421, 437, 312, 308), (11, 14, 309, 307), (314, 326, 325, 315), (375, 447, 446, 371), (109, 388, 299, 1), (412, 398, 428, 430), (299, 402, 444, 323), (321, 431, 427, 320), (416, 418, 306, 303), (389, 393, 413, 394), (391, 392, 409, 401), (392, 389, 394, 409), (311, 438, 422, 309), (313, 328, 326, 314), (437, 440, 318, 312), (26, 319, 311, 17), (391, 401, 406, 388), (302, 330, 331, 310), (319, 441, 438, 311), (310, 331, 328, 313), (322, 434, 431, 321), (1, 299, 323, 31), (388, 406, 402, 299), (31, 323, 319, 26), (372, 305, 302, 374), (440, 443, 436, 318), (300, 303, 356, 366), (448, 322, 321, 447), (447, 321, 320, 446), (308, 312, 369, 363), (315, 325, 324, 317), (312, 318, 378, 369), (305, 329, 330, 302), (333, 41, 44, 341), (353, 48, 45, 344), (344, 45, 43, 338), (338, 43, 42, 335), (350, 47, 48, 353), (383, 339, 336, 380), (385, 354, 345, 384), (348, 46, 47, 350), (387, 351, 354, 385), (381, 332, 342, 382), (386, 347, 351, 387), (384, 345, 339, 383), (380, 336, 332, 381), (336, 337, 334, 332), (337, 335, 333, 334), (339, 340, 337, 336), (340, 338, 335, 337), (332, 334, 343, 342), (334, 333, 341, 343), (338, 340, 346, 344), (340, 339, 345, 346), (344, 346, 355, 353), (346, 345, 354, 355), (351, 352, 355, 354), (352, 350, 353, 355), (347, 349, 352, 351), (349, 348, 350, 352), (335, 42, 41, 333), (360, 361, 358, 356), (361, 359, 357, 358), (363, 364, 361, 360), (364, 362, 359, 361), (356, 358, 367, 366), (358, 357, 365, 367), (362, 364, 370, 368), (364, 363, 369, 370), (368, 370, 379, 377), (370, 369, 378, 379), (375, 376, 379, 378), (376, 374, 377, 379), (371, 373, 376, 375), (373, 372, 374, 376), (303, 306, 360, 356), (359, 315, 317, 357), (377, 310, 313, 368), (374, 302, 310, 377), (368, 313, 314, 362), (362, 314, 315, 359), (357, 317, 316, 365), (325, 380, 381, 324), (328, 384, 383, 326), (329, 386, 387, 330), (324, 381, 382, 327), (330, 387, 385, 331), (331, 385, 384, 328), (326, 383, 380, 325), (643, 646, 585, 584), (640, 643, 584, 583), (646, 609, 573, 585), (637, 640, 583, 582), (651, 648, 586, 587), (649, 521, 390, 631), (400, 408, 405, 404), (401, 404, 405, 406), (402, 406, 405, 407), (403, 407, 405, 408), (395, 396, 414, 412), (396, 394, 413, 414), (410, 411, 396, 395), (411, 409, 394, 396), (400, 404, 411, 410), (404, 401, 409, 411), (412, 414, 399, 398), (414, 413, 397, 399), (419, 420, 417, 415), (420, 418, 416, 417), (422, 423, 420, 419), (423, 421, 418, 420), (431, 432, 429, 427), (432, 430, 428, 429), (438, 439, 423, 422), (439, 437, 421, 423), (415, 417, 426, 425), (417, 416, 424, 426), (434, 435, 432, 431), (435, 433, 430, 432), (408, 400, 433, 435), (395, 433, 400, 410), (318, 436, 448, 378), (378, 448, 447, 375), (441, 442, 439, 438), (442, 440, 437, 439), (323, 444, 441, 319), (444, 445, 442, 441), (402, 407, 445, 444), (407, 403, 443, 445), (412, 430, 433, 395), (403, 408, 435, 434), (445, 443, 440, 442), (322, 448, 436, 443), (180, 178, 456, 458), (521, 538, 397, 390), (562, 467, 553, 528), (543, 453, 455, 546), (452, 540, 544, 454), (16, 301, 452, 172), (453, 497, 500, 455), (172, 452, 454, 175), (463, 316, 327, 469), (301, 425, 540, 452), (424, 300, 451, 541), (454, 544, 547, 456), (546, 455, 459, 556), (175, 454, 456, 178), (461, 462, 470, 471), (506, 371, 446, 565), (251, 168, 449, 517), (537, 549, 428, 398), (449, 468, 563, 527), (466, 320, 427, 550), (541, 451, 453, 543), (518, 522, 538, 521), (519, 526, 534, 520), (520, 534, 522, 518), (458, 456, 547, 557), (460, 461, 471, 472), (556, 459, 464, 559), (188, 180, 458, 465), (519, 517, 531, 526), (450, 457, 474, 473), (465, 458, 557, 560), (457, 460, 472, 474), (467, 466, 550, 553), (168, 192, 468, 449), (517, 449, 527, 531), (192, 188, 465, 468), (372, 505, 450, 305), (559, 464, 555, 562), (300, 366, 493, 451), (566, 565, 466, 467), (565, 446, 320, 466), (455, 500, 503, 459), (462, 463, 469, 470), (459, 503, 509, 464), (305, 450, 473, 329), (476, 341, 44, 200), (490, 484, 203, 205), (484, 481, 202, 203), (481, 478, 201, 202), (487, 490, 205, 204), (513, 511, 479, 482), (515, 514, 485, 491), (348, 487, 204, 46), (516, 515, 491, 488), (512, 382, 342, 475), (386, 516, 488, 347), (514, 513, 482, 485), (511, 512, 475, 479), (479, 475, 477, 480), (480, 477, 476, 478), (482, 479, 480, 483), (483, 480, 478, 481), (475, 342, 343, 477), (477, 343, 341, 476), (481, 484, 486, 483), (483, 486, 485, 482), (484, 490, 492, 486), (486, 492, 491, 485), (488, 491, 492, 489), (489, 492, 490, 487), (347, 488, 489, 349), (349, 489, 487, 348), (478, 476, 200, 201), (497, 493, 495, 498), (498, 495, 494, 496), (500, 497, 498, 501), (501, 498, 496, 499), (493, 366, 367, 495), (495, 367, 365, 494), (499, 502, 504, 501), (501, 504, 503, 500), (502, 508, 510, 504), (504, 510, 509, 503), (506, 509, 510, 507), (507, 510, 508, 505), (371, 506, 507, 373), (373, 507, 505, 372), (451, 493, 497, 453), (496, 494, 463, 462), (508, 502, 460, 457), (505, 508, 457, 450), (502, 499, 461, 460), (499, 496, 462, 461), (494, 365, 316, 463), (470, 469, 512, 511), (472, 471, 513, 514), (329, 473, 516, 386), (469, 327, 382, 512), (473, 474, 515, 516), (474, 472, 514, 515), (471, 470, 511, 513), (660, 657, 589, 590), (657, 654, 588, 589), (628, 660, 590, 579), (654, 651, 587, 588), (648, 630, 580, 586), (525, 529, 530, 533), (526, 531, 530, 529), (527, 532, 530, 531), (528, 533, 530, 532), (523, 537, 539, 524), (524, 539, 538, 522), (535, 523, 524, 536), (536, 524, 522, 534), (525, 535, 536, 529), (529, 536, 534, 526), (537, 398, 399, 539), (539, 399, 397, 538), (544, 540, 542, 545), (545, 542, 541, 543), (547, 544, 545, 548), (548, 545, 543, 546), (550, 427, 429, 551), (551, 429, 428, 549), (557, 547, 548, 558), (558, 548, 546, 556), (540, 425, 426, 542), (542, 426, 424, 541), (553, 550, 551, 554), (554, 551, 549, 552), (533, 554, 552, 525), (523, 535, 525, 552), (464, 509, 566, 555), (509, 506, 565, 566), (560, 557, 558, 561), (561, 558, 556, 559), (468, 465, 560, 563), (563, 560, 561, 564), (527, 563, 564, 532), (532, 564, 562, 528), (537, 523, 552, 549), (528, 553, 554, 533), (564, 561, 559, 562), (467, 562, 555, 566), (661, 517, 519, 658), (597, 594, 568, 569), (595, 111, 107, 591), (630, 634, 581, 580), (634, 637, 582, 581), (645, 642, 391, 388), (615, 612, 253, 249), (598, 106, 111, 595), (613, 616, 575, 574), (633, 631, 390, 393), (618, 615, 249, 252), (601, 110, 106, 598), (652, 518, 521, 649), (621, 618, 252, 250), (604, 108, 110, 601), (655, 520, 518, 652), (636, 633, 393, 389), (658, 519, 520, 655), (639, 636, 389, 392), (624, 621, 250, 248), (607, 105, 108, 604), (642, 639, 392, 391), (627, 624, 248, 251), (610, 109, 105, 607), (595, 591, 593, 596), (596, 593, 592, 594), (598, 595, 596, 599), (599, 596, 594, 597), (601, 598, 599, 602), (602, 599, 597, 600), (604, 601, 602, 605), (605, 602, 600, 603), (607, 604, 605, 608), (608, 605, 603, 606), (610, 607, 608, 611), (611, 608, 606, 609), (613, 592, 593, 614), (614, 593, 591, 612), (616, 613, 614, 617), (617, 614, 612, 615), (619, 616, 617, 620), (620, 617, 615, 618), (622, 619, 620, 623), (623, 620, 618, 621), (625, 622, 623, 626), (626, 623, 621, 624), (628, 625, 626, 629), (629, 626, 624, 627), (634, 630, 632, 635), (635, 632, 631, 633), (637, 634, 635, 638), (638, 635, 633, 636), (640, 637, 638, 641), (641, 638, 636, 639), (643, 640, 641, 644), (644, 641, 639, 642), (646, 643, 644, 647), (647, 644, 642, 645), (609, 646, 647, 611), (611, 647, 645, 610), (649, 631, 632, 650), (650, 632, 630, 648), (652, 649, 650, 653), (653, 650, 648, 651), (655, 652, 653, 656), (656, 653, 651, 654), (658, 655, 656, 659), (659, 656, 654, 657), (661, 658, 659, 662), (662, 659, 657, 660), (627, 661, 662, 629), (629, 662, 660, 628), (594, 592, 567, 568), (575, 576, 663, 574), (576, 577, 666, 663), (577, 578, 669, 666), (578, 579, 672, 669), (579, 590, 675, 672), (590, 589, 678, 675), (589, 588, 681, 678), (588, 587, 586, 681), (574, 663, 664, 567), (663, 666, 667, 664), (666, 669, 670, 667), (669, 672, 673, 670), (672, 675, 676, 673), (675, 678, 679, 676), (678, 681, 682, 679), (681, 586, 580, 682), (567, 664, 665, 568), (664, 667, 668, 665), (667, 670, 671, 668), (670, 673, 674, 671), (673, 676, 677, 674), (676, 679, 680, 677), (679, 682, 683, 680), (682, 580, 581, 683), (568, 665, 570, 569), (665, 668, 571, 570), (668, 671, 572, 571), (671, 674, 573, 572), (674, 677, 585, 573), (677, 680, 584, 585), (680, 683, 583, 584), (683, 581, 582, 583)])
me_cylinder.polygons.foreach_set('use_smooth', [True] * 684)
_uv = me_cylinder.uv_layers.new(name='UVMap')
_uv.uv.foreach_set('vector', [0.5137, 0.5273, 0.5, 0.5, 0.5, 0.5833, 0.5159, 0.6061, 0.7534, 0.9627, 0.7309, 0.9586, 0.7726, 1.0, 0.7951, 1.0, 0.5628, 0.7364, 0.5553, 0.8333, 0.6444, 0.8333, 0.6642, 0.8322, 0.5833, 0.6788, 0.5833, 0.75, 0.5, 0.75, 0.5, 0.6787, 0.6667, 0.5833, 0.6667, 0.6594, 0.5833, 0.6594, 0.5833, 0.5833, 0.75, 0.5, 0.75, 0.5833, 0.6667, 0.5833, 0.6667, 0.5, 0.5833, 0.75, 0.5833, 0.8236, 0.5, 0.8191, 0.5, 0.75, 0.6667, 0.5, 0.6667, 0.5833, 0.5833, 0.5833, 0.5833, 0.5, 0.6667, 0.8333, 0.75, 0.8333, 0.75, 0.8333, 0.6667, 0.8333, 0.75, 0.5833, 0.75, 0.6594, 0.6667, 0.6594, 0.6667, 0.5833, 0.75, 0.6788, 0.75, 0.75, 0.6667, 0.75, 0.6667, 0.6788, 0.5833, 0.5833, 0.5833, 0.6594, 0.5, 0.6594, 0.5, 0.5833, 0.5, 0.6787, 0.5, 0.75, 0.517, 0.7591, 0.5181, 0.6951, 0.5833, 0.5, 0.5833, 0.5833, 0.5, 0.5833, 0.5, 0.5, 0.5, 0.8333, 0.5833, 0.8333, 0.5833, 0.8333, 0.5, 0.8333, 0.5285, 0.8991, 0.8879, 0.9648, 0.8598, 0.9507, 0.5399, 0.8921, 0.6382, 0.7765, 0.625, 0.75, 0.6458, 0.7917, 0.6613, 0.8137, 0.7243, 0.9519, 0.6398, 0.8392, 0.6186, 0.8407, 0.4863, 0.9919, 0.6458, 0.7917, 0.5554, 0.6624, 0.5626, 0.7241, 0.6636, 0.8284, 0.5514, 0.885, 0.8318, 0.9367, 0.6277, 0.8347, 0.6342, 0.834, 0.6667, 0.6788, 0.6667, 0.75, 0.5833, 0.75, 0.5833, 0.6788, 0.7304, 0.9255, 0.7099, 0.9173, 0.7309, 0.9586, 0.7534, 0.9627, 0.6843, 0.851, 0.6709, 0.8405, 0.6889, 0.8759, 0.7073, 0.8882, 0.7073, 0.8882, 0.6889, 0.8759, 0.7099, 0.9173, 0.7304, 0.9255, 0.5159, 0.6061, 0.5, 0.5833, 0.5, 0.6594, 0.518, 0.678, 0.5159, 0.8333, 0.5, 0.8333, 0.5, 0.8333, 0.5159, 0.8333, 0.5181, 0.6951, 0.517, 0.7591, 0.5314, 0.7668, 0.5333, 0.7091, 0.5252, 0.5503, 0.5137, 0.5273, 0.5159, 0.6061, 0.5294, 0.6253, 0.6843, 0.851, 0.6613, 0.8137, 0.6668, 0.833, 0.6712, 0.8403, 0.5273, 0.8999, 0.5293, 0.8333, 0.5293, 0.8333, 0.5273, 0.8999, 0.5294, 0.6253, 0.5159, 0.6061, 0.518, 0.678, 0.5332, 0.6937, 0.5293, 0.8333, 0.5159, 0.8333, 0.5159, 0.8333, 0.5293, 0.8333, 0.5553, 0.8333, 0.5514, 0.885, 0.6342, 0.834, 0.6444, 0.8333, 0.625, 0.75, 0.5475, 0.5949, 0.5554, 0.6624, 0.6458, 0.7917, 0.6613, 0.8137, 0.6458, 0.7917, 0.6638, 0.8285, 0.6668, 0.833, 0.5475, 0.5949, 0.5252, 0.5503, 0.5294, 0.6253, 0.5554, 0.6624, 0.8912, 0.9664, 0.5273, 0.8999, 0.5273, 0.8999, 0.8912, 0.9664, 0.5333, 0.7091, 0.5314, 0.7668, 0.5453, 0.7742, 0.5628, 0.7364, 0.75, 0.75, 0.75, 0.8256, 0.6667, 0.8252, 0.6667, 0.75, 0.5423, 0.827, 0.5399, 0.8921, 0.5514, 0.885, 0.5553, 0.8333, 0.5399, 0.8921, 0.8598, 0.9507, 0.8318, 0.9367, 0.5514, 0.885, 0.5, 0.75, 0.5, 0.8191, 0.5161, 0.8207, 0.517, 0.7591, 0.5833, 0.8333, 0.6667, 0.8333, 0.6667, 0.8333, 0.5833, 0.8333, 0.517, 0.7591, 0.5161, 0.8207, 0.5277, 0.8244, 0.5314, 0.7668, 0.8912, 0.9664, 0.5273, 0.8999, 0.5273, 0.8999, 0.8912, 0.9664, 0.6667, 0.8333, 0.75, 0.8333, 0.75, 0.8333, 0.6667, 0.8333, 0.5293, 0.8333, 0.5159, 0.8333, 0.5159, 0.8333, 0.5293, 0.8333, 0.5159, 0.8333, 0.5, 0.8333, 0.5, 0.8333, 0.5159, 0.8333, 0.5, 0.8333, 0.5833, 0.8333, 0.5833, 0.8333, 0.5, 0.8333, 0.5273, 0.8999, 0.5293, 0.8333, 0.5293, 0.8333, 0.5273, 0.8999, 0.5, 0.8333, 0.5833, 0.8333, 0.5833, 0.8333, 0.5, 0.8333, 0.5293, 0.8333, 0.5159, 0.8333, 0.5159, 0.8333, 0.5293, 0.8333, 0.8912, 0.9664, 0.5273, 0.8999, 0.5273, 0.8999, 0.8912, 0.9664, 0.5273, 0.8999, 0.5293, 0.8333, 0.5293, 0.8333, 0.5273, 0.8999, 0.6667, 0.8333, 0.75, 0.8333, 0.75, 0.8333, 0.6667, 0.8333, 0.8912, 0.9664, 0.5273, 0.8999, 0.5273, 0.8999, 0.8912, 0.9664, 0.5159, 0.8333, 0.5, 0.8333, 0.5, 0.8333, 0.5159, 0.8333, 0.5833, 0.8333, 0.6667, 0.8333, 0.6667, 0.8333, 0.5833, 0.8333, 0.5833, 0.8333, 0.6667, 0.8333, 0.6667, 0.8333, 0.5833, 0.8333, 0.5833, 0.8333, 0.6667, 0.8333, 0.6667, 0.8333, 0.5833, 0.8333, 0.5, 0.8333, 0.5833, 0.8333, 0.5833, 0.8333, 0.5, 0.8333, 0.5, 0.8333, 0.5833, 0.8333, 0.5833, 0.8333, 0.5, 0.8333, 0.6667, 0.8333, 0.75, 0.8333, 0.75, 0.8333, 0.6667, 0.8333, 0.6667, 0.8333, 0.75, 0.8333, 0.75, 0.8333, 0.6667, 0.8333, 0.5, 0.8333, 0.5159, 0.8333, 0.5159, 0.8333, 0.5, 0.8333, 0.5, 0.8333, 0.5159, 0.8333, 0.5159, 0.8333, 0.5, 0.8333, 0.5159, 0.8333, 0.5293, 0.8333, 0.5293, 0.8333, 0.5159, 0.8333, 0.5159, 0.8333, 0.5293, 0.8333, 0.5293, 0.8333, 0.5159, 0.8333, 0.5273, 0.8999, 0.5293, 0.8333, 0.5293, 0.8333, 0.5273, 0.8999, 0.5273, 0.8999, 0.5293, 0.8333, 0.5293, 0.8333, 0.5273, 0.8999, 0.8912, 0.9664, 0.5273, 0.8999, 0.5273, 0.8999, 0.8912, 0.9664, 0.8912, 0.9664, 0.5273, 0.8999, 0.5273, 0.8999, 0.8912, 0.9664, 0.5833, 0.8333, 0.6667, 0.8333, 0.6667, 0.8333, 0.5833, 0.8333, 0.5833, 0.8236, 0.6667, 0.8252, 0.6665, 0.8333, 0.5829, 0.8333, 0.5829, 0.8333, 0.6665, 0.8333, 0.6667, 0.8333, 0.5833, 0.8333, 0.5, 0.8191, 0.5833, 0.8236, 0.5829, 0.8333, 0.5002, 0.8333, 0.5002, 0.8333, 0.5829, 0.8333, 0.5833, 0.8333, 0.5, 0.8333, 0.6667, 0.8252, 0.75, 0.8256, 0.75, 0.8333, 0.6665, 0.8333, 0.6665, 0.8333, 0.75, 0.8333, 0.75, 0.8333, 0.6667, 0.8333, 0.5, 0.8333, 0.5159, 0.8333, 0.5161, 0.8333, 0.5002, 0.8333, 0.5002, 0.8333, 0.5161, 0.8333, 0.5161, 0.8207, 0.5, 0.8191, 0.5159, 0.8333, 0.5293, 0.8333, 0.5291, 0.8333, 0.5161, 0.8333, 0.5161, 0.8333, 0.5291, 0.8333, 0.5277, 0.8244, 0.5161, 0.8207, 0.5285, 0.8991, 0.5306, 0.8197, 0.5291, 0.8333, 0.5297, 0.9003, 0.5297, 0.9003, 0.5291, 0.8333, 0.5293, 0.8333, 0.5273, 0.8999, 0.8879, 0.9648, 0.5285, 0.8991, 0.5297, 0.9003, 0.8912, 0.9664, 0.8912, 0.9664, 0.5297, 0.9003, 0.5273, 0.8999, 0.8912, 0.9664, 0.6667, 0.75, 0.6667, 0.8252, 0.5833, 0.8236, 0.5833, 0.75, 0.5833, 0.8333, 0.6667, 0.8333, 0.6667, 0.8333, 0.5833, 0.8333, 0.5293, 0.8333, 0.5159, 0.8333, 0.5159, 0.8333, 0.5293, 0.8333, 0.5273, 0.8999, 0.5293, 0.8333, 0.5293, 0.8333, 0.5273, 0.8999, 0.5159, 0.8333, 0.5, 0.8333, 0.5, 0.8333, 0.5159, 0.8333, 0.5, 0.8333, 0.5833, 0.8333, 0.5833, 0.8333, 0.5, 0.8333, 0.6667, 0.8333, 0.75, 0.8333, 0.75, 0.8333, 0.6667, 0.8333, 0.5833, 0.8333, 0.6667, 0.8333, 0.6667, 0.8333, 0.5833, 0.8333, 0.5159, 0.8333, 0.5, 0.8333, 0.5, 0.8333, 0.5159, 0.8333, 0.8912, 0.9664, 0.5273, 0.8999, 0.5273, 0.8999, 0.8912, 0.9664, 0.6667, 0.8333, 0.75, 0.8333, 0.75, 0.8333, 0.6667, 0.8333, 0.5273, 0.8999, 0.5293, 0.8333, 0.5293, 0.8333, 0.5273, 0.8999, 0.5293, 0.8333, 0.5159, 0.8333, 0.5159, 0.8333, 0.5293, 0.8333, 0.5, 0.8333, 0.5833, 0.8333, 0.5833, 0.8333, 0.5, 0.8333, 0.7917, 1.0, 0.8333, 1.0, 0.8333, 1.0, 0.7917, 1.0, 0.8333, 1.0, 0.875, 1.0, 0.875, 1.0, 0.8333, 1.0, 0.748, 0.9959, 0.7893, 0.9966, 0.6613, 0.8137, 0.6382, 0.7765, 0.875, 1.0, 0.9167, 1.0, 0.9167, 1.0, 0.875, 1.0, 0.75, 1.0, 0.7917, 1.0, 0.7917, 1.0, 0.75, 1.0, 0.9544, 0.9993, 0.9961, 1.0, 0.7951, 1.0, 0.7534, 0.9627, 0.6677, 0.8378, 0.67, 0.84, 0.6669, 0.8341, 0.6651, 0.8333, 0.67, 0.84, 0.6663, 0.8327, 0.6669, 0.8341, 0.67, 0.84, 0.6636, 0.8284, 0.6653, 0.832, 0.6669, 0.8341, 0.6668, 0.8332, 0.6642, 0.8322, 0.6651, 0.8333, 0.6669, 0.8341, 0.6653, 0.832, 0.7043, 0.9113, 0.7243, 0.9519, 0.729, 0.9581, 0.7082, 0.9165, 0.7082, 0.9165, 0.729, 0.9581, 0.7309, 0.9586, 0.7099, 0.9173, 0.6842, 0.8706, 0.7043, 0.9113, 0.7082, 0.9165, 0.6874, 0.8748, 0.6874, 0.8748, 0.7082, 0.9165, 0.7099, 0.9173, 0.6889, 0.8759, 0.6677, 0.8378, 0.6842, 0.8706, 0.6874, 0.8748, 0.67, 0.84, 0.67, 0.84, 0.6874, 0.8748, 0.6889, 0.8759, 0.6709, 0.8405, 0.7243, 0.9519, 0.4863, 0.9919, 0.4799, 0.9999, 0.7292, 0.9583, 0.7292, 0.9583, 0.7707, 0.9999, 0.7726, 1.0, 0.7309, 0.9586, 0.5833, 0.6594, 0.6667, 0.6594, 0.6667, 0.6667, 0.5833, 0.6667, 0.5833, 0.6667, 0.6667, 0.6667, 0.6667, 0.6788, 0.5833, 0.6788, 0.5, 0.6594, 0.5833, 0.6594, 0.5833, 0.6667, 0.5001, 0.6667, 0.5001, 0.6667, 0.5833, 0.6667, 0.5833, 0.6788, 0.5, 0.6787, 0.6342, 0.834, 0.6277, 0.8347, 0.625, 0.8333, 0.6354, 0.8333, 0.6354, 0.8333, 0.625, 0.8333, 0.6186, 0.8407, 0.6398, 0.8392, 0.518, 0.678, 0.5, 0.6594, 0.5001, 0.6667, 0.5182, 0.6849, 0.5182, 0.6849, 0.5001, 0.6667, 0.5, 0.6787, 0.5181, 0.6951, 0.6667, 0.6594, 0.75, 0.6594, 0.75, 0.6667, 0.6667, 0.6667, 0.6667, 0.6667, 0.75, 0.6667, 0.75, 0.6788, 0.6667, 0.6788, 0.6444, 0.8333, 0.6342, 0.834, 0.6354, 0.8333, 0.6457, 0.8333, 0.6457, 0.8333, 0.6354, 0.8333, 0.6398, 0.8392, 0.6494, 0.8383, 0.6651, 0.8333, 0.6457, 0.8333, 0.6494, 0.8383, 0.6677, 0.8378, 0.7043, 0.9113, 0.6842, 0.8706, 0.6677, 0.8378, 0.6494, 0.8383, 0.5314, 0.7668, 0.5281, 0.8217, 0.5423, 0.827, 0.5453, 0.7742, 0.5306, 0.8197, 0.5285, 0.8991, 0.5399, 0.8921, 0.5423, 0.827, 0.5332, 0.6937, 0.518, 0.678, 0.5182, 0.6849, 0.5336, 0.7002, 0.5336, 0.7002, 0.5182, 0.6849, 0.5181, 0.6951, 0.5333, 0.7091, 0.5554, 0.6624, 0.5294, 0.6253, 0.5332, 0.6937, 0.5626, 0.7241, 0.5626, 0.7241, 0.5332, 0.6937, 0.5336, 0.7002, 0.5633, 0.73, 0.6636, 0.8284, 0.5626, 0.7241, 0.5633, 0.73, 0.6653, 0.832, 0.6653, 0.832, 0.5633, 0.73, 0.5628, 0.7364, 0.6642, 0.8322, 0.7243, 0.9519, 0.7043, 0.9113, 0.6494, 0.8383, 0.6398, 0.8392, 0.6642, 0.8322, 0.6444, 0.8333, 0.6457, 0.8333, 0.6651, 0.8333, 0.5633, 0.73, 0.5336, 0.7002, 0.5333, 0.7091, 0.5628, 0.7364, 0.5553, 0.8333, 0.5628, 0.7364, 0.5453, 0.7742, 0.5423, 0.827, 0.5137, 0.5273, 0.5159, 0.6061, 0.5, 0.5833, 0.5, 0.5, 0.7534, 0.9627, 0.7951, 1.0, 0.7726, 1.0, 0.7309, 0.9586, 0.5628, 0.7364, 0.6642, 0.8322, 0.6444, 0.8333, 0.5553, 0.8333, 0.5833, 0.6788, 0.5, 0.6787, 0.5, 0.75, 0.5833, 0.75, 0.6667, 0.5833, 0.5833, 0.5833, 0.5833, 0.6594, 0.6667, 0.6594, 0.75, 0.5, 0.6667, 0.5, 0.6667, 0.5833, 0.75, 0.5833, 0.5833, 0.75, 0.5, 0.75, 0.5, 0.8191, 0.5833, 0.8236, 0.6667, 0.5, 0.5833, 0.5, 0.5833, 0.5833, 0.6667, 0.5833, 0.6667, 0.8333, 0.6667, 0.8333, 0.75, 0.8333, 0.75, 0.8333, 0.75, 0.5833, 0.6667, 0.5833, 0.6667, 0.6594, 0.75, 0.6594, 0.75, 0.6788, 0.6667, 0.6788, 0.6667, 0.75, 0.75, 0.75, 0.5833, 0.5833, 0.5, 0.5833, 0.5, 0.6594, 0.5833, 0.6594, 0.5, 0.6787, 0.5181, 0.6951, 0.517, 0.7591, 0.5, 0.75, 0.5833, 0.5, 0.5, 0.5, 0.5, 0.5833, 0.5833, 0.5833, 0.5, 0.8333, 0.5, 0.8333, 0.5833, 0.8333, 0.5833, 0.8333, 0.5285, 0.8991, 0.5399, 0.8921, 0.8598, 0.9507, 0.8879, 0.9648, 0.6382, 0.7765, 0.6613, 0.8137, 0.6458, 0.7917, 0.625, 0.75, 0.7243, 0.9519, 0.4863, 0.9919, 0.6186, 0.8407, 0.6398, 0.8392, 0.6458, 0.7917, 0.6636, 0.8284, 0.5626, 0.7241, 0.5554, 0.6624, 0.5514, 0.885, 0.6342, 0.834, 0.6277, 0.8347, 0.8318, 0.9367, 0.6667, 0.6788, 0.5833, 0.6788, 0.5833, 0.75, 0.6667, 0.75, 0.7304, 0.9255, 0.7534, 0.9627, 0.7309, 0.9586, 0.7099, 0.9173, 0.6843, 0.851, 0.7073, 0.8882, 0.6889, 0.8759, 0.6709, 0.8405, 0.7073, 0.8882, 0.7304, 0.9255, 0.7099, 0.9173, 0.6889, 0.8759, 0.5159, 0.6061, 0.518, 0.678, 0.5, 0.6594, 0.5, 0.5833, 0.5159, 0.8333, 0.5159, 0.8333, 0.5, 0.8333, 0.5, 0.8333, 0.5181, 0.6951, 0.5333, 0.7091, 0.5314, 0.7668, 0.517, 0.7591, 0.5252, 0.5503, 0.5294, 0.6253, 0.5159, 0.6061, 0.5137, 0.5273, 0.6843, 0.851, 0.6712, 0.8403, 0.6668, 0.833, 0.6613, 0.8137, 0.5273, 0.8999, 0.5273, 0.8999, 0.5293, 0.8333, 0.5293, 0.8333, 0.5294, 0.6253, 0.5332, 0.6937, 0.518, 0.678, 0.5159, 0.6061, 0.5293, 0.8333, 0.5293, 0.8333, 0.5159, 0.8333, 0.5159, 0.8333, 0.5553, 0.8333, 0.6444, 0.8333, 0.6342, 0.834, 0.5514, 0.885, 0.625, 0.75, 0.6458, 0.7917, 0.5554, 0.6624, 0.5475, 0.5949, 0.6613, 0.8137, 0.6668, 0.833, 0.6638, 0.8285, 0.6458, 0.7917, 0.5475, 0.5949, 0.5554, 0.6624, 0.5294, 0.6253, 0.5252, 0.5503, 0.8912, 0.9664, 0.8912, 0.9664, 0.5273, 0.8999, 0.5273, 0.8999, 0.5333, 0.7091, 0.5628, 0.7364, 0.5453, 0.7742, 0.5314, 0.7668, 0.75, 0.75, 0.6667, 0.75, 0.6667, 0.8252, 0.75, 0.8256, 0.5423, 0.827, 0.5553, 0.8333, 0.5514, 0.885, 0.5399, 0.8921, 0.5399, 0.8921, 0.5514, 0.885, 0.8318, 0.9367, 0.8598, 0.9507, 0.5, 0.75, 0.517, 0.7591, 0.5161, 0.8207, 0.5, 0.8191, 0.5833, 0.8333, 0.5833, 0.8333, 0.6667, 0.8333, 0.6667, 0.8333, 0.517, 0.7591, 0.5314, 0.7668, 0.5277, 0.8244, 0.5161, 0.8207, 0.8912, 0.9664, 0.8912, 0.9664, 0.5273, 0.8999, 0.5273, 0.8999, 0.6667, 0.8333, 0.6667, 0.8333, 0.75, 0.8333, 0.75, 0.8333, 0.5293, 0.8333, 0.5293, 0.8333, 0.5159, 0.8333, 0.5159, 0.8333, 0.5159, 0.8333, 0.5159, 0.8333, 0.5, 0.8333, 0.5, 0.8333, 0.5, 0.8333, 0.5, 0.8333, 0.5833, 0.8333, 0.5833, 0.8333, 0.5273, 0.8999, 0.5273, 0.8999, 0.5293, 0.8333, 0.5293, 0.8333, 0.5, 0.8333, 0.5, 0.8333, 0.5833, 0.8333, 0.5833, 0.8333, 0.5293, 0.8333, 0.5293, 0.8333, 0.5159, 0.8333, 0.5159, 0.8333, 0.8912, 0.9664, 0.8912, 0.9664, 0.5273, 0.8999, 0.5273, 0.8999, 0.5273, 0.8999, 0.5273, 0.8999, 0.5293, 0.8333, 0.5293, 0.8333, 0.6667, 0.8333, 0.6667, 0.8333, 0.75, 0.8333, 0.75, 0.8333, 0.8912, 0.9664, 0.8912, 0.9664, 0.5273, 0.8999, 0.5273, 0.8999, 0.5159, 0.8333, 0.5159, 0.8333, 0.5, 0.8333, 0.5, 0.8333, 0.5833, 0.8333, 0.5833, 0.8333, 0.6667, 0.8333, 0.6667, 0.8333, 0.5833, 0.8333, 0.5833, 0.8333, 0.6667, 0.8333, 0.6667, 0.8333, 0.5833, 0.8333, 0.5833, 0.8333, 0.6667, 0.8333, 0.6667, 0.8333, 0.5, 0.8333, 0.5, 0.8333, 0.5833, 0.8333, 0.5833, 0.8333, 0.5, 0.8333, 0.5, 0.8333, 0.5833, 0.8333, 0.5833, 0.8333, 0.6667, 0.8333, 0.6667, 0.8333, 0.75, 0.8333, 0.75, 0.8333, 0.6667, 0.8333, 0.6667, 0.8333, 0.75, 0.8333, 0.75, 0.8333, 0.5, 0.8333, 0.5, 0.8333, 0.5159, 0.8333, 0.5159, 0.8333, 0.5, 0.8333, 0.5, 0.8333, 0.5159, 0.8333, 0.5159, 0.8333, 0.5159, 0.8333, 0.5159, 0.8333, 0.5293, 0.8333, 0.5293, 0.8333, 0.5159, 0.8333, 0.5159, 0.8333, 0.5293, 0.8333, 0.5293, 0.8333, 0.5273, 0.8999, 0.5273, 0.8999, 0.5293, 0.8333, 0.5293, 0.8333, 0.5273, 0.8999, 0.5273, 0.8999, 0.5293, 0.8333, 0.5293, 0.8333, 0.8912, 0.9664, 0.8912, 0.9664, 0.5273, 0.8999, 0.5273, 0.8999, 0.8912, 0.9664, 0.8912, 0.9664, 0.5273, 0.8999, 0.5273, 0.8999, 0.5833, 0.8333, 0.5833, 0.8333, 0.6667, 0.8333, 0.6667, 0.8333, 0.5833, 0.8236, 0.5829, 0.8333, 0.6665, 0.8333, 0.6667, 0.8252, 0.5829, 0.8333, 0.5833, 0.8333, 0.6667, 0.8333, 0.6665, 0.8333, 0.5, 0.8191, 0.5002, 0.8333, 0.5829, 0.8333, 0.5833, 0.8236, 0.5002, 0.8333, 0.5, 0.8333, 0.5833, 0.8333, 0.5829, 0.8333, 0.6667, 0.8252, 0.6665, 0.8333, 0.75, 0.8333, 0.75, 0.8256, 0.6665, 0.8333, 0.6667, 0.8333, 0.75, 0.8333, 0.75, 0.8333, 0.5, 0.8333, 0.5002, 0.8333, 0.5161, 0.8333, 0.5159, 0.8333, 0.5002, 0.8333, 0.5, 0.8191, 0.5161, 0.8207, 0.5161, 0.8333, 0.5159, 0.8333, 0.5161, 0.8333, 0.5291, 0.8333, 0.5293, 0.8333, 0.5161, 0.8333, 0.5161, 0.8207, 0.5277, 0.8244, 0.5291, 0.8333, 0.5285, 0.8991, 0.5297, 0.9003, 0.5291, 0.8333, 0.5306, 0.8197, 0.5297, 0.9003, 0.5273, 0.8999, 0.5293, 0.8333, 0.5291, 0.8333, 0.8879, 0.9648, 0.8912, 0.9664, 0.5297, 0.9003, 0.5285, 0.8991, 0.8912, 0.9664, 0.8912, 0.9664, 0.5273, 0.8999, 0.5297, 0.9003, 0.6667, 0.75, 0.5833, 0.75, 0.5833, 0.8236, 0.6667, 0.8252, 0.5833, 0.8333, 0.5833, 0.8333, 0.6667, 0.8333, 0.6667, 0.8333, 0.5293, 0.8333, 0.5293, 0.8333, 0.5159, 0.8333, 0.5159, 0.8333, 0.5273, 0.8999, 0.5273, 0.8999, 0.5293, 0.8333, 0.5293, 0.8333, 0.5159, 0.8333, 0.5159, 0.8333, 0.5, 0.8333, 0.5, 0.8333, 0.5, 0.8333, 0.5, 0.8333, 0.5833, 0.8333, 0.5833, 0.8333, 0.6667, 0.8333, 0.6667, 0.8333, 0.75, 0.8333, 0.75, 0.8333, 0.5833, 0.8333, 0.5833, 0.8333, 0.6667, 0.8333, 0.6667, 0.8333, 0.5159, 0.8333, 0.5159, 0.8333, 0.5, 0.8333, 0.5, 0.8333, 0.8912, 0.9664, 0.8912, 0.9664, 0.5273, 0.8999, 0.5273, 0.8999, 0.6667, 0.8333, 0.6667, 0.8333, 0.75, 0.8333, 0.75, 0.8333, 0.5273, 0.8999, 0.5273, 0.8999, 0.5293, 0.8333, 0.5293, 0.8333, 0.5293, 0.8333, 0.5293, 0.8333, 0.5159, 0.8333, 0.5159, 0.8333, 0.5, 0.8333, 0.5, 0.8333, 0.5833, 0.8333, 0.5833, 0.8333, 0.8333, 1.0, 0.7917, 1.0, 0.7917, 1.0, 0.8333, 1.0, 0.875, 1.0, 0.8333, 1.0, 0.8333, 1.0, 0.875, 1.0, 0.748, 0.9959, 0.6382, 0.7765, 0.6613, 0.8137, 0.7893, 0.9966, 0.9167, 1.0, 0.875, 1.0, 0.875, 1.0, 0.9167, 1.0, 0.7917, 1.0, 0.75, 1.0, 0.75, 1.0, 0.7917, 1.0, 1.0, 1.0, 0.9583, 1.0, 0.9583, 1.0, 1.0, 1.0, 0.6677, 0.8378, 0.6651, 0.8333, 0.6669, 0.8341, 0.67, 0.84, 0.67, 0.84, 0.67, 0.84, 0.6669, 0.8341, 0.6663, 0.8327, 0.6636, 0.8284, 0.6668, 0.8332, 0.6669, 0.8341, 0.6653, 0.832, 0.6642, 0.8322, 0.6653, 0.832, 0.6669, 0.8341, 0.6651, 0.8333, 0.7043, 0.9113, 0.7082, 0.9165, 0.729, 0.9581, 0.7243, 0.9519, 0.7082, 0.9165, 0.7099, 0.9173, 0.7309, 0.9586, 0.729, 0.9581, 0.6842, 0.8706, 0.6874, 0.8748, 0.7082, 0.9165, 0.7043, 0.9113, 0.6874, 0.8748, 0.6889, 0.8759, 0.7099, 0.9173, 0.7082, 0.9165, 0.6677, 0.8378, 0.67, 0.84, 0.6874, 0.8748, 0.6842, 0.8706, 0.67, 0.84, 0.6709, 0.8405, 0.6889, 0.8759, 0.6874, 0.8748, 0.7243, 0.9519, 0.7292, 0.9583, 0.4799, 0.9999, 0.4863, 0.9919, 0.7292, 0.9583, 0.7309, 0.9586, 0.7726, 1.0, 0.7707, 0.9999, 0.5833, 0.6594, 0.5833, 0.6667, 0.6667, 0.6667, 0.6667, 0.6594, 0.5833, 0.6667, 0.5833, 0.6788, 0.6667, 0.6788, 0.6667, 0.6667, 0.5, 0.6594, 0.5001, 0.6667, 0.5833, 0.6667, 0.5833, 0.6594, 0.5001, 0.6667, 0.5, 0.6787, 0.5833, 0.6788, 0.5833, 0.6667, 0.6342, 0.834, 0.6354, 0.8333, 0.625, 0.8333, 0.6277, 0.8347, 0.6354, 0.8333, 0.6398, 0.8392, 0.6186, 0.8407, 0.625, 0.8333, 0.518, 0.678, 0.5182, 0.6849, 0.5001, 0.6667, 0.5, 0.6594, 0.5182, 0.6849, 0.5181, 0.6951, 0.5, 0.6787, 0.5001, 0.6667, 0.6667, 0.6594, 0.6667, 0.6667, 0.75, 0.6667, 0.75, 0.6594, 0.6667, 0.6667, 0.6667, 0.6788, 0.75, 0.6788, 0.75, 0.6667, 0.6444, 0.8333, 0.6457, 0.8333, 0.6354, 0.8333, 0.6342, 0.834, 0.6457, 0.8333, 0.6494, 0.8383, 0.6398, 0.8392, 0.6354, 0.8333, 0.6651, 0.8333, 0.6677, 0.8378, 0.6494, 0.8383, 0.6457, 0.8333, 0.7043, 0.9113, 0.6494, 0.8383, 0.6677, 0.8378, 0.6842, 0.8706, 0.5314, 0.7668, 0.5453, 0.7742, 0.5423, 0.827, 0.5281, 0.8217, 0.5306, 0.8197, 0.5423, 0.827, 0.5399, 0.8921, 0.5285, 0.8991, 0.5332, 0.6937, 0.5336, 0.7002, 0.5182, 0.6849, 0.518, 0.678, 0.5336, 0.7002, 0.5333, 0.7091, 0.5181, 0.6951, 0.5182, 0.6849, 0.5554, 0.6624, 0.5626, 0.7241, 0.5332, 0.6937, 0.5294, 0.6253, 0.5626, 0.7241, 0.5633, 0.73, 0.5336, 0.7002, 0.5332, 0.6937, 0.6636, 0.8284, 0.6653, 0.832, 0.5633, 0.73, 0.5626, 0.7241, 0.6653, 0.832, 0.6642, 0.8322, 0.5628, 0.7364, 0.5633, 0.73, 0.7243, 0.9519, 0.6398, 0.8392, 0.6494, 0.8383, 0.7043, 0.9113, 0.6642, 0.8322, 0.6651, 0.8333, 0.6457, 0.8333, 0.6444, 0.8333, 0.5633, 0.73, 0.5628, 0.7364, 0.5333, 0.7091, 0.5336, 0.7002, 0.5553, 0.8333, 0.5423, 0.827, 0.5453, 0.7742, 0.5628, 0.7364, 0.5137, 0.5273, 0.5159, 0.6061, 0.5, 0.5833, 0.5, 0.5, 0.7534, 0.9627, 0.7951, 1.0, 0.7726, 1.0, 0.7309, 0.9586, 0.5628, 0.7364, 0.6642, 0.8322, 0.6444, 0.8333, 0.5553, 0.8333, 0.5833, 0.6788, 0.5, 0.6787, 0.5, 0.75, 0.5833, 0.75, 0.6667, 0.5833, 0.5833, 0.5833, 0.5833, 0.6594, 0.6667, 0.6594, 0.75, 0.5, 0.6667, 0.5, 0.6667, 0.5833, 0.75, 0.5833, 0.5833, 0.75, 0.5, 0.75, 0.5, 0.8191, 0.5833, 0.8236, 0.6667, 0.5, 0.5833, 0.5, 0.5833, 0.5833, 0.6667, 0.5833, 0.6667, 0.8333, 0.6667, 0.8333, 0.75, 0.8333, 0.75, 0.8333, 0.75, 0.5833, 0.6667, 0.5833, 0.6667, 0.6594, 0.75, 0.6594, 0.75, 0.6788, 0.6667, 0.6788, 0.6667, 0.75, 0.75, 0.75, 0.5833, 0.5833, 0.5, 0.5833, 0.5, 0.6594, 0.5833, 0.6594, 0.5, 0.6787, 0.5181, 0.6951, 0.517, 0.7591, 0.5, 0.75, 0.5833, 0.5, 0.5, 0.5, 0.5, 0.5833, 0.5833, 0.5833, 0.5, 0.8333, 0.5, 0.8333, 0.5833, 0.8333, 0.5833, 0.8333, 0.5285, 0.8991, 0.5399, 0.8921, 0.8598, 0.9507, 0.8879, 0.9648, 0.6382, 0.7765, 0.6613, 0.8137, 0.6458, 0.7917, 0.625, 0.75, 0.7243, 0.9519, 0.4863, 0.9919, 0.6186, 0.8407, 0.6398, 0.8392, 0.6458, 0.7917, 0.6636, 0.8284, 0.5626, 0.7241, 0.5554, 0.6624, 0.5514, 0.885, 0.6342, 0.834, 0.6277, 0.8347, 0.8318, 0.9367, 0.6667, 0.6788, 0.5833, 0.6788, 0.5833, 0.75, 0.6667, 0.75, 0.7304, 0.9255, 0.7534, 0.9627, 0.7309, 0.9586, 0.7099, 0.9173, 0.6843, 0.851, 0.7073, 0.8882, 0.6889, 0.8759, 0.6709, 0.8405, 0.7073, 0.8882, 0.7304, 0.9255, 0.7099, 0.9173, 0.6889, 0.8759, 0.5159, 0.6061, 0.518, 0.678, 0.5, 0.6594, 0.5, 0.5833, 0.5159, 0.8333, 0.5159, 0.8333, 0.5, 0.8333, 0.5, 0.8333, 0.5181, 0.6951, 0.5333, 0.7091, 0.5314, 0.7668, 0.517, 0.7591, 0.5252, 0.5503, 0.5294, 0.6253, 0.5159, 0.6061, 0.5137, 0.5273, 0.6843, 0.851, 0.6712, 0.8403, 0.6668, 0.833, 0.6613, 0.8137, 0.5273, 0.8999, 0.5273, 0.8999, 0.5293, 0.8333, 0.5293, 0.8333, 0.5294, 0.6253, 0.5332, 0.6937, 0.518, 0.678, 0.5159, 0.6061, 0.5293, 0.8333, 0.5293, 0.8333, 0.5159, 0.8333, 0.5159, 0.8333, 0.5553, 0.8333, 0.6444, 0.8333, 0.6342, 0.834, 0.5514, 0.885, 0.625, 0.75, 0.6458, 0.7917, 0.5554, 0.6624, 0.5475, 0.5949, 0.6613, 0.8137, 0.6668, 0.833, 0.6638, 0.8285, 0.6458, 0.7917, 0.5475, 0.5949, 0.5554, 0.6624, 0.5294, 0.6253, 0.5252, 0.5503, 0.8912, 0.9664, 0.8912, 0.9664, 0.5273, 0.8999, 0.5273, 0.8999, 0.5333, 0.7091, 0.5628, 0.7364, 0.5453, 0.7742, 0.5314, 0.7668, 0.75, 0.75, 0.6667, 0.75, 0.6667, 0.8252, 0.75, 0.8256, 0.5423, 0.827, 0.5553, 0.8333, 0.5514, 0.885, 0.5399, 0.8921, 0.5399, 0.8921, 0.5514, 0.885, 0.8318, 0.9367, 0.8598, 0.9507, 0.5, 0.75, 0.517, 0.7591, 0.5161, 0.8207, 0.5, 0.8191, 0.5833, 0.8333, 0.5833, 0.8333, 0.6667, 0.8333, 0.6667, 0.8333, 0.517, 0.7591, 0.5314, 0.7668, 0.5277, 0.8244, 0.5161, 0.8207, 0.8912, 0.9664, 0.8912, 0.9664, 0.5273, 0.8999, 0.5273, 0.8999, 0.6667, 0.8333, 0.6667, 0.8333, 0.75, 0.8333, 0.75, 0.8333, 0.5293, 0.8333, 0.5293, 0.8333, 0.5159, 0.8333, 0.5159, 0.8333, 0.5159, 0.8333, 0.5159, 0.8333, 0.5, 0.8333, 0.5, 0.8333, 0.5, 0.8333, 0.5, 0.8333, 0.5833, 0.8333, 0.5833, 0.8333, 0.5273, 0.8999, 0.5273, 0.8999, 0.5293, 0.8333, 0.5293, 0.8333, 0.5, 0.8333, 0.5, 0.8333, 0.5833, 0.8333, 0.5833, 0.8333, 0.5293, 0.8333, 0.5293, 0.8333, 0.5159, 0.8333, 0.5159, 0.8333, 0.8912, 0.9664, 0.8912, 0.9664, 0.5273, 0.8999, 0.5273, 0.8999, 0.5273, 0.8999, 0.5273, 0.8999, 0.5293, 0.8333, 0.5293, 0.8333, 0.6667, 0.8333, 0.6667, 0.8333, 0.75, 0.8333, 0.75, 0.8333, 0.8912, 0.9664, 0.8912, 0.9664, 0.5273, 0.8999, 0.5273, 0.8999, 0.5159, 0.8333, 0.5159, 0.8333, 0.5, 0.8333, 0.5, 0.8333, 0.5833, 0.8333, 0.5833, 0.8333, 0.6667, 0.8333, 0.6667, 0.8333, 0.5833, 0.8333, 0.5833, 0.8333, 0.6667, 0.8333, 0.6667, 0.8333, 0.5833, 0.8333, 0.5833, 0.8333, 0.6667, 0.8333, 0.6667, 0.8333, 0.5, 0.8333, 0.5, 0.8333, 0.5833, 0.8333, 0.5833, 0.8333, 0.5, 0.8333, 0.5, 0.8333, 0.5833, 0.8333, 0.5833, 0.8333, 0.6667, 0.8333, 0.6667, 0.8333, 0.75, 0.8333, 0.75, 0.8333, 0.6667, 0.8333, 0.6667, 0.8333, 0.75, 0.8333, 0.75, 0.8333, 0.5, 0.8333, 0.5, 0.8333, 0.5159, 0.8333, 0.5159, 0.8333, 0.5, 0.8333, 0.5, 0.8333, 0.5159, 0.8333, 0.5159, 0.8333, 0.5159, 0.8333, 0.5159, 0.8333, 0.5293, 0.8333, 0.5293, 0.8333, 0.5159, 0.8333, 0.5159, 0.8333, 0.5293, 0.8333, 0.5293, 0.8333, 0.5273, 0.8999, 0.5273, 0.8999, 0.5293, 0.8333, 0.5293, 0.8333, 0.5273, 0.8999, 0.5273, 0.8999, 0.5293, 0.8333, 0.5293, 0.8333, 0.8912, 0.9664, 0.8912, 0.9664, 0.5273, 0.8999, 0.5273, 0.8999, 0.8912, 0.9664, 0.8912, 0.9664, 0.5273, 0.8999, 0.5273, 0.8999, 0.5833, 0.8333, 0.5833, 0.8333, 0.6667, 0.8333, 0.6667, 0.8333, 0.5833, 0.8236, 0.5829, 0.8333, 0.6665, 0.8333, 0.6667, 0.8252, 0.5829, 0.8333, 0.5833, 0.8333, 0.6667, 0.8333, 0.6665, 0.8333, 0.5, 0.8191, 0.5002, 0.8333, 0.5829, 0.8333, 0.5833, 0.8236, 0.5002, 0.8333, 0.5, 0.8333, 0.5833, 0.8333, 0.5829, 0.8333, 0.6667, 0.8252, 0.6665, 0.8333, 0.75, 0.8333, 0.75, 0.8256, 0.6665, 0.8333, 0.6667, 0.8333, 0.75, 0.8333, 0.75, 0.8333, 0.5, 0.8333, 0.5002, 0.8333, 0.5161, 0.8333, 0.5159, 0.8333, 0.5002, 0.8333, 0.5, 0.8191, 0.5161, 0.8207, 0.5161, 0.8333, 0.5159, 0.8333, 0.5161, 0.8333, 0.5291, 0.8333, 0.5293, 0.8333, 0.5161, 0.8333, 0.5161, 0.8207, 0.5277, 0.8244, 0.5291, 0.8333, 0.5285, 0.8991, 0.5297, 0.9003, 0.5291, 0.8333, 0.5306, 0.8197, 0.5297, 0.9003, 0.5273, 0.8999, 0.5293, 0.8333, 0.5291, 0.8333, 0.8879, 0.9648, 0.8912, 0.9664, 0.5297, 0.9003, 0.5285, 0.8991, 0.8912, 0.9664, 0.8912, 0.9664, 0.5273, 0.8999, 0.5297, 0.9003, 0.6667, 0.75, 0.5833, 0.75, 0.5833, 0.8236, 0.6667, 0.8252, 0.5833, 0.8333, 0.5833, 0.8333, 0.6667, 0.8333, 0.6667, 0.8333, 0.5293, 0.8333, 0.5293, 0.8333, 0.5159, 0.8333, 0.5159, 0.8333, 0.5273, 0.8999, 0.5273, 0.8999, 0.5293, 0.8333, 0.5293, 0.8333, 0.5159, 0.8333, 0.5159, 0.8333, 0.5, 0.8333, 0.5, 0.8333, 0.5, 0.8333, 0.5, 0.8333, 0.5833, 0.8333, 0.5833, 0.8333, 0.6667, 0.8333, 0.6667, 0.8333, 0.75, 0.8333, 0.75, 0.8333, 0.5833, 0.8333, 0.5833, 0.8333, 0.6667, 0.8333, 0.6667, 0.8333, 0.5159, 0.8333, 0.5159, 0.8333, 0.5, 0.8333, 0.5, 0.8333, 0.8912, 0.9664, 0.8912, 0.9664, 0.5273, 0.8999, 0.5273, 0.8999, 0.6667, 0.8333, 0.6667, 0.8333, 0.75, 0.8333, 0.75, 0.8333, 0.5273, 0.8999, 0.5273, 0.8999, 0.5293, 0.8333, 0.5293, 0.8333, 0.5293, 0.8333, 0.5293, 0.8333, 0.5159, 0.8333, 0.5159, 0.8333, 0.5, 0.8333, 0.5, 0.8333, 0.5833, 0.8333, 0.5833, 0.8333, 0.8333, 1.0, 0.7917, 1.0, 0.7917, 1.0, 0.8333, 1.0, 0.875, 1.0, 0.8333, 1.0, 0.8333, 1.0, 0.875, 1.0, 0.7917, 1.0, 0.75, 1.0, 0.75, 1.0, 0.7917, 1.0, 0.9167, 1.0, 0.875, 1.0, 0.875, 1.0, 0.9167, 1.0, 0.9167, 1.0, 0.9583, 1.0, 0.9583, 1.0, 0.9167, 1.0, 0.9544, 0.9993, 0.7534, 0.9627, 0.7951, 1.0, 0.9961, 1.0, 0.6677, 0.8378, 0.6651, 0.8333, 0.6669, 0.8341, 0.67, 0.84, 0.67, 0.84, 0.67, 0.84, 0.6669, 0.8341, 0.6663, 0.8327, 0.6636, 0.8284, 0.6668, 0.8332, 0.6669, 0.8341, 0.6653, 0.832, 0.6642, 0.8322, 0.6653, 0.832, 0.6669, 0.8341, 0.6651, 0.8333, 0.7043, 0.9113, 0.7082, 0.9165, 0.729, 0.9581, 0.7243, 0.9519, 0.7082, 0.9165, 0.7099, 0.9173, 0.7309, 0.9586, 0.729, 0.9581, 0.6842, 0.8706, 0.6874, 0.8748, 0.7082, 0.9165, 0.7043, 0.9113, 0.6874, 0.8748, 0.6889, 0.8759, 0.7099, 0.9173, 0.7082, 0.9165, 0.6677, 0.8378, 0.67, 0.84, 0.6874, 0.8748, 0.6842, 0.8706, 0.67, 0.84, 0.6709, 0.8405, 0.6889, 0.8759, 0.6874, 0.8748, 0.7243, 0.9519, 0.7292, 0.9583, 0.4799, 0.9999, 0.4863, 0.9919, 0.7292, 0.9583, 0.7309, 0.9586, 0.7726, 1.0, 0.7707, 0.9999, 0.5833, 0.6594, 0.5833, 0.6667, 0.6667, 0.6667, 0.6667, 0.6594, 0.5833, 0.6667, 0.5833, 0.6788, 0.6667, 0.6788, 0.6667, 0.6667, 0.5, 0.6594, 0.5001, 0.6667, 0.5833, 0.6667, 0.5833, 0.6594, 0.5001, 0.6667, 0.5, 0.6787, 0.5833, 0.6788, 0.5833, 0.6667, 0.6342, 0.834, 0.6354, 0.8333, 0.625, 0.8333, 0.6277, 0.8347, 0.6354, 0.8333, 0.6398, 0.8392, 0.6186, 0.8407, 0.625, 0.8333, 0.518, 0.678, 0.5182, 0.6849, 0.5001, 0.6667, 0.5, 0.6594, 0.5182, 0.6849, 0.5181, 0.6951, 0.5, 0.6787, 0.5001, 0.6667, 0.6667, 0.6594, 0.6667, 0.6667, 0.75, 0.6667, 0.75, 0.6594, 0.6667, 0.6667, 0.6667, 0.6788, 0.75, 0.6788, 0.75, 0.6667, 0.6444, 0.8333, 0.6457, 0.8333, 0.6354, 0.8333, 0.6342, 0.834, 0.6457, 0.8333, 0.6494, 0.8383, 0.6398, 0.8392, 0.6354, 0.8333, 0.6651, 0.8333, 0.6677, 0.8378, 0.6494, 0.8383, 0.6457, 0.8333, 0.7043, 0.9113, 0.6494, 0.8383, 0.6677, 0.8378, 0.6842, 0.8706, 0.5314, 0.7668, 0.5453, 0.7742, 0.5423, 0.827, 0.5281, 0.8217, 0.5306, 0.8197, 0.5423, 0.827, 0.5399, 0.8921, 0.5285, 0.8991, 0.5332, 0.6937, 0.5336, 0.7002, 0.5182, 0.6849, 0.518, 0.678, 0.5336, 0.7002, 0.5333, 0.7091, 0.5181, 0.6951, 0.5182, 0.6849, 0.5554, 0.6624, 0.5626, 0.7241, 0.5332, 0.6937, 0.5294, 0.6253, 0.5626, 0.7241, 0.5633, 0.73, 0.5336, 0.7002, 0.5332, 0.6937, 0.6636, 0.8284, 0.6653, 0.832, 0.5633, 0.73, 0.5626, 0.7241, 0.6653, 0.832, 0.6642, 0.8322, 0.5628, 0.7364, 0.5633, 0.73, 0.7243, 0.9519, 0.6398, 0.8392, 0.6494, 0.8383, 0.7043, 0.9113, 0.6642, 0.8322, 0.6651, 0.8333, 0.6457, 0.8333, 0.6444, 0.8333, 0.5633, 0.73, 0.5628, 0.7364, 0.5333, 0.7091, 0.5336, 0.7002, 0.5553, 0.8333, 0.5423, 0.827, 0.5453, 0.7742, 0.5628, 0.7364, 0.5137, 0.5273, 0.5, 0.5, 0.5, 0.5833, 0.5159, 0.6061, 0.7534, 0.9627, 0.7309, 0.9586, 0.7726, 1.0, 0.7951, 1.0, 0.5628, 0.7364, 0.5553, 0.8333, 0.6444, 0.8333, 0.6642, 0.8322, 0.5833, 0.6788, 0.5833, 0.75, 0.5, 0.75, 0.5, 0.6787, 0.6667, 0.5833, 0.6667, 0.6594, 0.5833, 0.6594, 0.5833, 0.5833, 0.75, 0.5, 0.75, 0.5833, 0.6667, 0.5833, 0.6667, 0.5, 0.5833, 0.75, 0.5833, 0.8236, 0.5, 0.8191, 0.5, 0.75, 0.6667, 0.5, 0.6667, 0.5833, 0.5833, 0.5833, 0.5833, 0.5, 0.6667, 0.8333, 0.75, 0.8333, 0.75, 0.8333, 0.6667, 0.8333, 0.75, 0.5833, 0.75, 0.6594, 0.6667, 0.6594, 0.6667, 0.5833, 0.75, 0.6788, 0.75, 0.75, 0.6667, 0.75, 0.6667, 0.6788, 0.5833, 0.5833, 0.5833, 0.6594, 0.5, 0.6594, 0.5, 0.5833, 0.5, 0.6787, 0.5, 0.75, 0.517, 0.7591, 0.5181, 0.6951, 0.5833, 0.5, 0.5833, 0.5833, 0.5, 0.5833, 0.5, 0.5, 0.5, 0.8333, 0.5833, 0.8333, 0.5833, 0.8333, 0.5, 0.8333, 0.5285, 0.8991, 0.8879, 0.9648, 0.8598, 0.9507, 0.5399, 0.8921, 0.6382, 0.7765, 0.625, 0.75, 0.6458, 0.7917, 0.6613, 0.8137, 0.7243, 0.9519, 0.6398, 0.8392, 0.6186, 0.8407, 0.4863, 0.9919, 0.6458, 0.7917, 0.5554, 0.6624, 0.5626, 0.7241, 0.6636, 0.8284, 0.5514, 0.885, 0.8318, 0.9367, 0.6277, 0.8347, 0.6342, 0.834, 0.6667, 0.6788, 0.6667, 0.75, 0.5833, 0.75, 0.5833, 0.6788, 0.7304, 0.9255, 0.7099, 0.9173, 0.7309, 0.9586, 0.7534, 0.9627, 0.6843, 0.851, 0.6709, 0.8405, 0.6889, 0.8759, 0.7073, 0.8882, 0.7073, 0.8882, 0.6889, 0.8759, 0.7099, 0.9173, 0.7304, 0.9255, 0.5159, 0.6061, 0.5, 0.5833, 0.5, 0.6594, 0.518, 0.678, 0.5159, 0.8333, 0.5, 0.8333, 0.5, 0.8333, 0.5159, 0.8333, 0.5181, 0.6951, 0.517, 0.7591, 0.5314, 0.7668, 0.5333, 0.7091, 0.5252, 0.5503, 0.5137, 0.5273, 0.5159, 0.6061, 0.5294, 0.6253, 0.6843, 0.851, 0.6613, 0.8137, 0.6668, 0.833, 0.6712, 0.8403, 0.5273, 0.8999, 0.5293, 0.8333, 0.5293, 0.8333, 0.5273, 0.8999, 0.5294, 0.6253, 0.5159, 0.6061, 0.518, 0.678, 0.5332, 0.6937, 0.5293, 0.8333, 0.5159, 0.8333, 0.5159, 0.8333, 0.5293, 0.8333, 0.5553, 0.8333, 0.5514, 0.885, 0.6342, 0.834, 0.6444, 0.8333, 0.625, 0.75, 0.5475, 0.5949, 0.5554, 0.6624, 0.6458, 0.7917, 0.6613, 0.8137, 0.6458, 0.7917, 0.6638, 0.8285, 0.6668, 0.833, 0.5475, 0.5949, 0.5252, 0.5503, 0.5294, 0.6253, 0.5554, 0.6624, 0.8912, 0.9664, 0.5273, 0.8999, 0.5273, 0.8999, 0.8912, 0.9664, 0.5333, 0.7091, 0.5314, 0.7668, 0.5453, 0.7742, 0.5628, 0.7364, 0.75, 0.75, 0.75, 0.8256, 0.6667, 0.8252, 0.6667, 0.75, 0.5423, 0.827, 0.5399, 0.8921, 0.5514, 0.885, 0.5553, 0.8333, 0.5399, 0.8921, 0.8598, 0.9507, 0.8318, 0.9367, 0.5514, 0.885, 0.5, 0.75, 0.5, 0.8191, 0.5161, 0.8207, 0.517, 0.7591, 0.5833, 0.8333, 0.6667, 0.8333, 0.6667, 0.8333, 0.5833, 0.8333, 0.517, 0.7591, 0.5161, 0.8207, 0.5277, 0.8244, 0.5314, 0.7668, 0.8912, 0.9664, 0.5273, 0.8999, 0.5273, 0.8999, 0.8912, 0.9664, 0.6667, 0.8333, 0.75, 0.8333, 0.75, 0.8333, 0.6667, 0.8333, 0.5293, 0.8333, 0.5159, 0.8333, 0.5159, 0.8333, 0.5293, 0.8333, 0.5159, 0.8333, 0.5, 0.8333, 0.5, 0.8333, 0.5159, 0.8333, 0.5, 0.8333, 0.5833, 0.8333, 0.5833, 0.8333, 0.5, 0.8333, 0.5273, 0.8999, 0.5293, 0.8333, 0.5293, 0.8333, 0.5273, 0.8999, 0.5, 0.8333, 0.5833, 0.8333, 0.5833, 0.8333, 0.5, 0.8333, 0.5293, 0.8333, 0.5159, 0.8333, 0.5159, 0.8333, 0.5293, 0.8333, 0.8912, 0.9664, 0.5273, 0.8999, 0.5273, 0.8999, 0.8912, 0.9664, 0.5273, 0.8999, 0.5293, 0.8333, 0.5293, 0.8333, 0.5273, 0.8999, 0.6667, 0.8333, 0.75, 0.8333, 0.75, 0.8333, 0.6667, 0.8333, 0.8912, 0.9664, 0.5273, 0.8999, 0.5273, 0.8999, 0.8912, 0.9664, 0.5159, 0.8333, 0.5, 0.8333, 0.5, 0.8333, 0.5159, 0.8333, 0.5833, 0.8333, 0.6667, 0.8333, 0.6667, 0.8333, 0.5833, 0.8333, 0.5833, 0.8333, 0.6667, 0.8333, 0.6667, 0.8333, 0.5833, 0.8333, 0.5833, 0.8333, 0.6667, 0.8333, 0.6667, 0.8333, 0.5833, 0.8333, 0.5, 0.8333, 0.5833, 0.8333, 0.5833, 0.8333, 0.5, 0.8333, 0.5, 0.8333, 0.5833, 0.8333, 0.5833, 0.8333, 0.5, 0.8333, 0.6667, 0.8333, 0.75, 0.8333, 0.75, 0.8333, 0.6667, 0.8333, 0.6667, 0.8333, 0.75, 0.8333, 0.75, 0.8333, 0.6667, 0.8333, 0.5, 0.8333, 0.5159, 0.8333, 0.5159, 0.8333, 0.5, 0.8333, 0.5, 0.8333, 0.5159, 0.8333, 0.5159, 0.8333, 0.5, 0.8333, 0.5159, 0.8333, 0.5293, 0.8333, 0.5293, 0.8333, 0.5159, 0.8333, 0.5159, 0.8333, 0.5293, 0.8333, 0.5293, 0.8333, 0.5159, 0.8333, 0.5273, 0.8999, 0.5293, 0.8333, 0.5293, 0.8333, 0.5273, 0.8999, 0.5273, 0.8999, 0.5293, 0.8333, 0.5293, 0.8333, 0.5273, 0.8999, 0.8912, 0.9664, 0.5273, 0.8999, 0.5273, 0.8999, 0.8912, 0.9664, 0.8912, 0.9664, 0.5273, 0.8999, 0.5273, 0.8999, 0.8912, 0.9664, 0.5833, 0.8333, 0.6667, 0.8333, 0.6667, 0.8333, 0.5833, 0.8333, 0.5833, 0.8236, 0.6667, 0.8252, 0.6665, 0.8333, 0.5829, 0.8333, 0.5829, 0.8333, 0.6665, 0.8333, 0.6667, 0.8333, 0.5833, 0.8333, 0.5, 0.8191, 0.5833, 0.8236, 0.5829, 0.8333, 0.5002, 0.8333, 0.5002, 0.8333, 0.5829, 0.8333, 0.5833, 0.8333, 0.5, 0.8333, 0.6667, 0.8252, 0.75, 0.8256, 0.75, 0.8333, 0.6665, 0.8333, 0.6665, 0.8333, 0.75, 0.8333, 0.75, 0.8333, 0.6667, 0.8333, 0.5, 0.8333, 0.5159, 0.8333, 0.5161, 0.8333, 0.5002, 0.8333, 0.5002, 0.8333, 0.5161, 0.8333, 0.5161, 0.8207, 0.5, 0.8191, 0.5159, 0.8333, 0.5293, 0.8333, 0.5291, 0.8333, 0.5161, 0.8333, 0.5161, 0.8333, 0.5291, 0.8333, 0.5277, 0.8244, 0.5161, 0.8207, 0.5285, 0.8991, 0.5306, 0.8197, 0.5291, 0.8333, 0.5297, 0.9003, 0.5297, 0.9003, 0.5291, 0.8333, 0.5293, 0.8333, 0.5273, 0.8999, 0.8879, 0.9648, 0.5285, 0.8991, 0.5297, 0.9003, 0.8912, 0.9664, 0.8912, 0.9664, 0.5297, 0.9003, 0.5273, 0.8999, 0.8912, 0.9664, 0.6667, 0.75, 0.6667, 0.8252, 0.5833, 0.8236, 0.5833, 0.75, 0.5833, 0.8333, 0.6667, 0.8333, 0.6667, 0.8333, 0.5833, 0.8333, 0.5293, 0.8333, 0.5159, 0.8333, 0.5159, 0.8333, 0.5293, 0.8333, 0.5273, 0.8999, 0.5293, 0.8333, 0.5293, 0.8333, 0.5273, 0.8999, 0.5159, 0.8333, 0.5, 0.8333, 0.5, 0.8333, 0.5159, 0.8333, 0.5, 0.8333, 0.5833, 0.8333, 0.5833, 0.8333, 0.5, 0.8333, 0.6667, 0.8333, 0.75, 0.8333, 0.75, 0.8333, 0.6667, 0.8333, 0.5833, 0.8333, 0.6667, 0.8333, 0.6667, 0.8333, 0.5833, 0.8333, 0.5159, 0.8333, 0.5, 0.8333, 0.5, 0.8333, 0.5159, 0.8333, 0.8912, 0.9664, 0.5273, 0.8999, 0.5273, 0.8999, 0.8912, 0.9664, 0.6667, 0.8333, 0.75, 0.8333, 0.75, 0.8333, 0.6667, 0.8333, 0.5273, 0.8999, 0.5293, 0.8333, 0.5293, 0.8333, 0.5273, 0.8999, 0.5293, 0.8333, 0.5159, 0.8333, 0.5159, 0.8333, 0.5293, 0.8333, 0.5, 0.8333, 0.5833, 0.8333, 0.5833, 0.8333, 0.5, 0.8333, 0.7917, 1.0, 0.8333, 1.0, 0.8333, 1.0, 0.7917, 1.0, 0.8333, 1.0, 0.875, 1.0, 0.875, 1.0, 0.8333, 1.0, 0.75, 1.0, 0.7917, 1.0, 0.7917, 1.0, 0.75, 1.0, 0.875, 1.0, 0.9167, 1.0, 0.9167, 1.0, 0.875, 1.0, 0.9583, 1.0, 1.0, 1.0, 1.0, 1.0, 0.9583, 1.0, 0.6677, 0.8378, 0.67, 0.84, 0.6669, 0.8341, 0.6651, 0.8333, 0.67, 0.84, 0.6663, 0.8327, 0.6669, 0.8341, 0.67, 0.84, 0.6636, 0.8284, 0.6653, 0.832, 0.6669, 0.8341, 0.6668, 0.8332, 0.6642, 0.8322, 0.6651, 0.8333, 0.6669, 0.8341, 0.6653, 0.832, 0.7043, 0.9113, 0.7243, 0.9519, 0.729, 0.9581, 0.7082, 0.9165, 0.7082, 0.9165, 0.729, 0.9581, 0.7309, 0.9586, 0.7099, 0.9173, 0.6842, 0.8706, 0.7043, 0.9113, 0.7082, 0.9165, 0.6874, 0.8748, 0.6874, 0.8748, 0.7082, 0.9165, 0.7099, 0.9173, 0.6889, 0.8759, 0.6677, 0.8378, 0.6842, 0.8706, 0.6874, 0.8748, 0.67, 0.84, 0.67, 0.84, 0.6874, 0.8748, 0.6889, 0.8759, 0.6709, 0.8405, 0.7243, 0.9519, 0.4863, 0.9919, 0.4799, 0.9999, 0.7292, 0.9583, 0.7292, 0.9583, 0.7707, 0.9999, 0.7726, 1.0, 0.7309, 0.9586, 0.5833, 0.6594, 0.6667, 0.6594, 0.6667, 0.6667, 0.5833, 0.6667, 0.5833, 0.6667, 0.6667, 0.6667, 0.6667, 0.6788, 0.5833, 0.6788, 0.5, 0.6594, 0.5833, 0.6594, 0.5833, 0.6667, 0.5001, 0.6667, 0.5001, 0.6667, 0.5833, 0.6667, 0.5833, 0.6788, 0.5, 0.6787, 0.6342, 0.834, 0.6277, 0.8347, 0.625, 0.8333, 0.6354, 0.8333, 0.6354, 0.8333, 0.625, 0.8333, 0.6186, 0.8407, 0.6398, 0.8392, 0.518, 0.678, 0.5, 0.6594, 0.5001, 0.6667, 0.5182, 0.6849, 0.5182, 0.6849, 0.5001, 0.6667, 0.5, 0.6787, 0.5181, 0.6951, 0.6667, 0.6594, 0.75, 0.6594, 0.75, 0.6667, 0.6667, 0.6667, 0.6667, 0.6667, 0.75, 0.6667, 0.75, 0.6788, 0.6667, 0.6788, 0.6444, 0.8333, 0.6342, 0.834, 0.6354, 0.8333, 0.6457, 0.8333, 0.6457, 0.8333, 0.6354, 0.8333, 0.6398, 0.8392, 0.6494, 0.8383, 0.6651, 0.8333, 0.6457, 0.8333, 0.6494, 0.8383, 0.6677, 0.8378, 0.7043, 0.9113, 0.6842, 0.8706, 0.6677, 0.8378, 0.6494, 0.8383, 0.5314, 0.7668, 0.5281, 0.8217, 0.5423, 0.827, 0.5453, 0.7742, 0.5306, 0.8197, 0.5285, 0.8991, 0.5399, 0.8921, 0.5423, 0.827, 0.5332, 0.6937, 0.518, 0.678, 0.5182, 0.6849, 0.5336, 0.7002, 0.5336, 0.7002, 0.5182, 0.6849, 0.5181, 0.6951, 0.5333, 0.7091, 0.5554, 0.6624, 0.5294, 0.6253, 0.5332, 0.6937, 0.5626, 0.7241, 0.5626, 0.7241, 0.5332, 0.6937, 0.5336, 0.7002, 0.5633, 0.73, 0.6636, 0.8284, 0.5626, 0.7241, 0.5633, 0.73, 0.6653, 0.832, 0.6653, 0.832, 0.5633, 0.73, 0.5628, 0.7364, 0.6642, 0.8322, 0.7243, 0.9519, 0.7043, 0.9113, 0.6494, 0.8383, 0.6398, 0.8392, 0.6642, 0.8322, 0.6444, 0.8333, 0.6457, 0.8333, 0.6651, 0.8333, 0.5633, 0.73, 0.5336, 0.7002, 0.5333, 0.7091, 0.5628, 0.7364, 0.5553, 0.8333, 0.5628, 0.7364, 0.5453, 0.7742, 0.5423, 0.827, 0.7893, 0.9966, 0.6613, 0.8137, 0.6843, 0.851, 0.8306, 0.9973, 0.9167, 1.0, 0.9583, 1.0, 0.9583, 1.0, 0.9167, 1.0, 0.9544, 0.9993, 0.7534, 0.9627, 0.7951, 1.0, 0.9961, 1.0, 1.0, 1.0, 0.9583, 1.0, 0.9583, 1.0, 1.0, 1.0, 0.9583, 1.0, 0.9167, 1.0, 0.9167, 1.0, 0.9583, 1.0, 0.7893, 0.9966, 0.8306, 0.9973, 0.6843, 0.851, 0.6613, 0.8137, 0.9132, 0.9986, 0.9544, 0.9993, 0.7534, 0.9627, 0.7304, 0.9255, 0.9132, 0.9986, 0.7304, 0.9255, 0.7534, 0.9627, 0.9544, 0.9993, 0.9583, 1.0, 0.9167, 1.0, 0.9167, 1.0, 0.9583, 1.0, 0.9544, 0.9993, 0.9961, 1.0, 0.7951, 1.0, 0.7534, 0.9627, 0.8719, 0.9979, 0.9132, 0.9986, 0.7304, 0.9255, 0.7073, 0.8882, 0.8719, 0.9979, 0.7073, 0.8882, 0.7304, 0.9255, 0.9132, 0.9986, 0.9132, 0.9986, 0.7304, 0.9255, 0.7534, 0.9627, 0.9544, 0.9993, 0.8306, 0.9973, 0.8719, 0.9979, 0.7073, 0.8882, 0.6843, 0.851, 0.8306, 0.9973, 0.6843, 0.851, 0.7073, 0.8882, 0.8719, 0.9979, 0.8719, 0.9979, 0.7073, 0.8882, 0.7304, 0.9255, 0.9132, 0.9986, 0.9132, 0.9986, 0.9544, 0.9993, 0.7534, 0.9627, 0.7304, 0.9255, 0.8306, 0.9973, 0.6843, 0.851, 0.7073, 0.8882, 0.8719, 0.9979, 0.8719, 0.9979, 0.9132, 0.9986, 0.7304, 0.9255, 0.7073, 0.8882, 0.7893, 0.9966, 0.8306, 0.9973, 0.6843, 0.851, 0.6613, 0.8137, 0.7893, 0.9966, 0.6613, 0.8137, 0.6843, 0.851, 0.8306, 0.9973, 0.8306, 0.9973, 0.8719, 0.9979, 0.7073, 0.8882, 0.6843, 0.851, 0.748, 0.9959, 0.7893, 0.9966, 0.6613, 0.8137, 0.6382, 0.7765, 0.748, 0.9959, 0.6382, 0.7765, 0.6613, 0.8137, 0.7893, 0.9966, 0.9544, 0.9993, 0.9961, 1.0, 0.9997, 1.0, 0.9583, 1.0, 0.9583, 1.0, 0.9997, 1.0, 1.0, 1.0, 0.9583, 1.0, 0.9132, 0.9986, 0.9544, 0.9993, 0.9583, 1.0, 0.9167, 1.0, 0.9167, 1.0, 0.9583, 1.0, 0.9583, 1.0, 0.9167, 1.0, 0.8719, 0.9979, 0.9132, 0.9986, 0.9167, 1.0, 0.875, 1.0, 0.875, 1.0, 0.9167, 1.0, 0.9167, 1.0, 0.875, 1.0, 0.8306, 0.9973, 0.8719, 0.9979, 0.875, 1.0, 0.8333, 1.0, 0.8333, 1.0, 0.875, 1.0, 0.875, 1.0, 0.8333, 1.0, 0.7893, 0.9966, 0.8306, 0.9973, 0.8333, 1.0, 0.7917, 1.0, 0.7917, 1.0, 0.8333, 1.0, 0.8333, 1.0, 0.7917, 1.0, 0.748, 0.9959, 0.7893, 0.9966, 0.7917, 1.0, 0.7503, 1.0, 0.7503, 1.0, 0.7917, 1.0, 0.7917, 1.0, 0.75, 1.0, 0.9583, 1.0, 1.0, 1.0, 0.9997, 1.0, 0.9583, 1.0, 0.9583, 1.0, 0.9997, 1.0, 0.9961, 1.0, 0.9544, 0.9993, 0.9167, 1.0, 0.9583, 1.0, 0.9583, 1.0, 0.9167, 1.0, 0.9167, 1.0, 0.9583, 1.0, 0.9544, 0.9993, 0.9132, 0.9986, 0.875, 1.0, 0.9167, 1.0, 0.9167, 1.0, 0.875, 1.0, 0.875, 1.0, 0.9167, 1.0, 0.9132, 0.9986, 0.8719, 0.9979, 0.8333, 1.0, 0.875, 1.0, 0.875, 1.0, 0.8333, 1.0, 0.8333, 1.0, 0.875, 1.0, 0.8719, 0.9979, 0.8306, 0.9973, 0.7917, 1.0, 0.8333, 1.0, 0.8333, 1.0, 0.7917, 1.0, 0.7917, 1.0, 0.8333, 1.0, 0.8306, 0.9973, 0.7893, 0.9966, 0.75, 1.0, 0.7917, 1.0, 0.7917, 1.0, 0.7503, 1.0, 0.7503, 1.0, 0.7917, 1.0, 0.7893, 0.9966, 0.748, 0.9959, 0.9583, 1.0, 1.0, 1.0, 0.9997, 1.0, 0.9583, 1.0, 0.9583, 1.0, 0.9997, 1.0, 0.9961, 1.0, 0.9544, 0.9993, 0.9167, 1.0, 0.9583, 1.0, 0.9583, 1.0, 0.9167, 1.0, 0.9167, 1.0, 0.9583, 1.0, 0.9544, 0.9993, 0.9132, 0.9986, 0.875, 1.0, 0.9167, 1.0, 0.9167, 1.0, 0.875, 1.0, 0.875, 1.0, 0.9167, 1.0, 0.9132, 0.9986, 0.8719, 0.9979, 0.8333, 1.0, 0.875, 1.0, 0.875, 1.0, 0.8333, 1.0, 0.8333, 1.0, 0.875, 1.0, 0.8719, 0.9979, 0.8306, 0.9973, 0.7917, 1.0, 0.8333, 1.0, 0.8333, 1.0, 0.7917, 1.0, 0.7917, 1.0, 0.8333, 1.0, 0.8306, 0.9973, 0.7893, 0.9966, 0.75, 1.0, 0.7917, 1.0, 0.7917, 1.0, 0.7503, 1.0, 0.7503, 1.0, 0.7917, 1.0, 0.7893, 0.9966, 0.748, 0.9959, 0.9544, 0.9993, 0.9961, 1.0, 0.9997, 1.0, 0.9583, 1.0, 0.9583, 1.0, 0.9997, 1.0, 1.0, 1.0, 0.9583, 1.0, 0.9132, 0.9986, 0.9544, 0.9993, 0.9583, 1.0, 0.9167, 1.0, 0.9167, 1.0, 0.9583, 1.0, 0.9583, 1.0, 0.9167, 1.0, 0.8719, 0.9979, 0.9132, 0.9986, 0.9167, 1.0, 0.875, 1.0, 0.875, 1.0, 0.9167, 1.0, 0.9167, 1.0, 0.875, 1.0, 0.8306, 0.9973, 0.8719, 0.9979, 0.875, 1.0, 0.8333, 1.0, 0.8333, 1.0, 0.875, 1.0, 0.875, 1.0, 0.8333, 1.0, 0.7893, 0.9966, 0.8306, 0.9973, 0.8333, 1.0, 0.7917, 1.0, 0.7917, 1.0, 0.8333, 1.0, 0.8333, 1.0, 0.7917, 1.0, 0.748, 0.9959, 0.7893, 0.9966, 0.7917, 1.0, 0.7503, 1.0, 0.7503, 1.0, 0.7917, 1.0, 0.7917, 1.0, 0.75, 1.0, 0.9583, 1.0, 1.0, 1.0, 1.0, 1.0, 0.9583, 1.0, 0.9167, 1.0, 0.875, 1.0, 0.9276, 1.0, 0.9583, 1.0, 0.875, 1.0, 0.8333, 1.0, 0.8958, 1.0, 0.9276, 1.0, 0.8333, 1.0, 0.7917, 1.0, 0.8657, 1.0, 0.8958, 1.0, 0.7917, 1.0, 0.75, 1.0, 0.8393, 1.0, 0.8657, 1.0, 0.75, 1.0, 0.7917, 1.0, 0.8657, 1.0, 0.8393, 1.0, 0.7917, 1.0, 0.8333, 1.0, 0.8958, 1.0, 0.8657, 1.0, 0.8333, 1.0, 0.875, 1.0, 0.9276, 1.0, 0.8958, 1.0, 0.875, 1.0, 0.9167, 1.0, 0.9583, 1.0, 0.9276, 1.0, 0.9583, 1.0, 0.9276, 1.0, 0.962, 1.0, 1.0, 1.0, 0.9276, 1.0, 0.8958, 1.0, 0.9286, 1.0, 0.962, 1.0, 0.8958, 1.0, 0.8657, 1.0, 0.8992, 1.0, 0.9286, 1.0, 0.8657, 1.0, 0.8393, 1.0, 0.875, 1.0, 0.8992, 1.0, 0.8393, 1.0, 0.8657, 1.0, 0.8992, 1.0, 0.875, 1.0, 0.8657, 1.0, 0.8958, 1.0, 0.9286, 1.0, 0.8992, 1.0, 0.8958, 1.0, 0.9276, 1.0, 0.962, 1.0, 0.9286, 1.0, 0.9276, 1.0, 0.9583, 1.0, 1.0, 1.0, 0.962, 1.0, 1.0, 1.0, 0.962, 1.0, 0.9276, 1.0, 0.9583, 1.0, 0.962, 1.0, 0.9286, 1.0, 0.8958, 1.0, 0.9276, 1.0, 0.9286, 1.0, 0.8992, 1.0, 0.8657, 1.0, 0.8958, 1.0, 0.8992, 1.0, 0.875, 1.0, 0.8393, 1.0, 0.8657, 1.0, 0.875, 1.0, 0.8992, 1.0, 0.8657, 1.0, 0.8393, 1.0, 0.8992, 1.0, 0.9286, 1.0, 0.8958, 1.0, 0.8657, 1.0, 0.9286, 1.0, 0.962, 1.0, 0.9276, 1.0, 0.8958, 1.0, 0.962, 1.0, 1.0, 1.0, 0.9583, 1.0, 0.9276, 1.0, 0.9583, 1.0, 0.9276, 1.0, 0.875, 1.0, 0.9167, 1.0, 0.9276, 1.0, 0.8958, 1.0, 0.8333, 1.0, 0.875, 1.0, 0.8958, 1.0, 0.8657, 1.0, 0.7917, 1.0, 0.8333, 1.0, 0.8657, 1.0, 0.8393, 1.0, 0.75, 1.0, 0.7917, 1.0, 0.8393, 1.0, 0.8657, 1.0, 0.7917, 1.0, 0.75, 1.0, 0.8657, 1.0, 0.8958, 1.0, 0.8333, 1.0, 0.7917, 1.0, 0.8958, 1.0, 0.9276, 1.0, 0.875, 1.0, 0.8333, 1.0, 0.9276, 1.0, 0.9583, 1.0, 0.9167, 1.0, 0.875, 1.0])
me_cylinder.update()

# ---- objects
ob_light = bpy.data.objects.new('Light', light_light)
ob_camera = bpy.data.objects.new('Camera', cam_camera)
ob_metal_part_001 = bpy.data.objects.new('Metal Part.001', me_cylinder)

# ---- transforms, parenting, visibility, modifiers, constraints
ob_light.location = (3.289, -4.655, 3.061)
ob_light.rotation_euler = (0.6503, 0.05522, 1.866)
ob_light.lock_rotations_4d = False
ob_light.empty_display_type = 'ARROWS'
ob_light.color = (0.0, 0.0, 0.0, 0.0)
ob_light.lineart.crease_threshold = 0.0
ob_camera.location = (7.359, -6.926, 4.958)
ob_camera.rotation_euler = (1.109, 0.0, 0.8149)
ob_camera.lock_rotations_4d = False
ob_camera.empty_display_type = 'ARROWS'
ob_camera.color = (0.0, 0.0, 0.0, 0.0)
ob_camera.display_type = 'WIRE'
ob_camera.lineart.crease_threshold = 0.0
ob_metal_part_001.location = (0.0, 0.0, 0.0)
_m = ob_metal_part_001.modifiers.new('Subdivision', 'SUBSURF')
_m.levels = 2
_m = ob_metal_part_001.modifiers.new('Auto Smooth', 'NODES')
_m.node_group = ng_auto_smooth
_gi = [s.identifier for s in ng_auto_smooth.interface.items_tree if s.item_type == 'SOCKET' and s.in_out == 'INPUT']
_m[_gi[1]] = 1.047  # Angle

# ---- collection membership
col_collection.objects.link(ob_light)
col_collection.objects.link(ob_camera)
col_metal_part.objects.link(ob_metal_part_001)

# ---- scene / render settings (as saved in the file)
scene.camera = ob_camera
scene.frame_start = 1; scene.frame_end = 250; scene.frame_set(1)
scene.render.engine = 'BLENDER_EEVEE_NEXT'
scene.cycles.sampling_pattern = 'TABULATED_SOBOL'
scene.view_settings.view_transform = 'Filmic'
bpy.context.view_layer.update()

